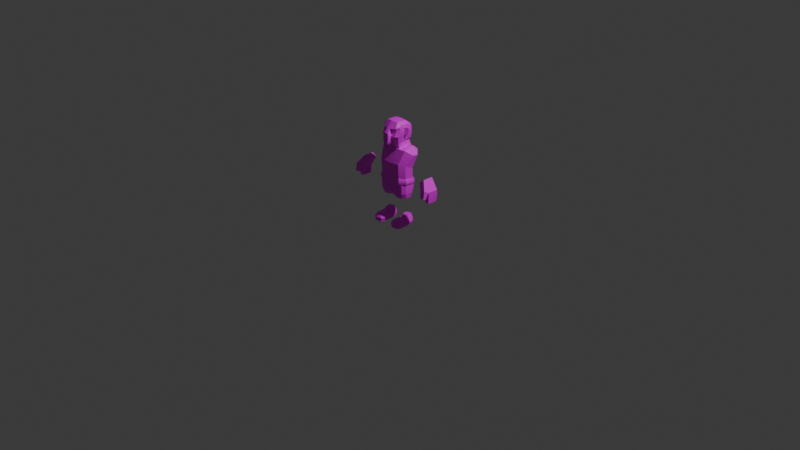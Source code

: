 # Source: BaseCharRig.blend  (saved by Blender 4.4.30; exported with 4.5.12 LTS)
import bpy
from mathutils import Matrix  # noqa: F401  (used for matrix-valued properties, if any)

bpy.ops.wm.read_factory_settings(use_empty=True)
scene = bpy.context.scene
scene.name = 'Scene'

# ---- collections
col_collection = bpy.data.collections.new('Collection'); scene.collection.children.link(col_collection)
col_export = bpy.data.collections.new('Export'); scene.collection.children.link(col_export)

# ---- images (referenced by path relative to the original .blend; pixels are not part of the script)
import os
ASSET_DIR = os.environ.get("B2B_ASSET_DIR", "")  # directory of the original .blend (textures are referenced by path, not embedded)
HERE = os.path.dirname(os.path.abspath(__file__))  # packed textures are extracted next to this script under _unpacked/

def load_image(name, relpath, width, height, colorspace="sRGB"):
    """Load a texture the original file referenced (path relative to the .blend, or extracted next to this script)."""
    p = next((c for c in (os.path.join(HERE, relpath), os.path.join(ASSET_DIR, relpath)) if relpath and os.path.exists(c)), "")
    if p:
        img = bpy.data.images.load(p, check_existing=True)
        img.name = name
    else:  # same state as the original file: an image datablock whose file is absent (Cycles renders it pink)
        img = bpy.data.images.new(name, width, height)
        img.source = "FILE"
        img.filepath = "//" + (relpath or name)
    img.colorspace_settings.name = colorspace
    return img
img_gradients_psd = load_image('Gradients.psd', 'Gradients.psd', 1024, 1024, 'sRGB')

# ---- materials (node trees are filled in below, after node groups)
mat_standardsurface1 = bpy.data.materials.new('standardSurface1')
mat_standardsurface1.diffuse_color = (1.0, 1.0, 1.0, 1.0)
mat_standardsurface1.roughness = 0.5528

# ---- material node trees
mat_standardsurface1.use_nodes = True; mat_standardsurface1.node_tree.nodes.clear()
_N = mat_standardsurface1.node_tree.nodes; _L = mat_standardsurface1.node_tree.links
n0 = _N.new('ShaderNodeBsdfPrincipled'); n0.name = 'Principled BSDF'; n0.location = (10, 300)
n0.inputs[2].default_value = 0.5528
n0.inputs[27].default_value = (0.0, 0.0, 0.0, 1.0)
n0.inputs[28].default_value = 1.0
n1 = _N.new('ShaderNodeOutputMaterial'); n1.name = 'Material Output'; n1.location = (300, 300)
n2 = _N.new('ShaderNodeNormalMap'); n2.name = 'Normal Map'; n2.location = (-300, -300)
n2.label = 'Normal/Map'
n3 = _N.new('ShaderNodeTexImage'); n3.name = 'Image Texture'; n3.location = (-280, 271)
n3.image = img_gradients_psd
_L.new(n0.outputs[0], n1.inputs[0])
_L.new(n2.outputs[0], n0.inputs[5])
_L.new(n3.outputs[0], n0.inputs[0])
n1.is_active_output = True

# ---- world
world_world = bpy.data.worlds.new('World'); scene.world = world_world
world_world.use_nodes = True; world_world.node_tree.nodes.clear()
_N = world_world.node_tree.nodes; _L = world_world.node_tree.links
n0 = _N.new('ShaderNodeOutputWorld'); n0.name = 'World Output'; n0.location = (300, 300)
n1 = _N.new('ShaderNodeBackground'); n1.name = 'Background'; n1.location = (10, 300)
n1.inputs[0].default_value = (0.05088, 0.05088, 0.05088, 1.0)
_L.new(n1.outputs[0], n0.inputs[0])
n0.is_active_output = True
world_world.color = (0.05088, 0.05088, 0.05088)
world_world.sun_shadow_jitter_overblur = 0.0

# ---- cameras
cam_camera = bpy.data.cameras.new('Camera')
cam_camera.clip_end = 100.0
cam_camera.ortho_scale = 7.314

# ---- lights
light_light = bpy.data.lights.new('Light', 'POINT')
light_light.energy = 1000.0
light_light.shadow_soft_size = 0.1

# ---- meshes
me_mesh = bpy.data.meshes.new('Mesh')
me_mesh.from_pydata([(-38.53, 138.1, -33.76), (-54.51, 139.1, -17.57), (-37.96, 187.9, -28.29), (-54.51, 193.7, -12.51), (49.48, 249.6, -38.77), (65.62, 237.6, -22.93), (54.51, 193.7, -12.51), (37.96, 187.9, -28.29), (-54.51, 141.1, 14.93), (-38.53, 142.1, 30.96), (-38.02, 210.3, 33.49), (-54.51, 204.5, 17.25), (-47.36, 253.6, 13.61), (-65.62, 238.9, -6.032), (38.53, 142.1, 30.96), (54.51, 141.1, 14.93), (38.02, 210.3, 33.49), (54.51, 204.5, 17.25), (47.36, 253.6, 13.61), (65.62, 238.9, -6.032), (54.51, 139.1, -17.57), (38.53, 138.1, -33.76), (-65.62, 237.6, -22.93), (-49.48, 249.6, -38.77), (-52.23, 156.8, -15.22), (-36.74, 154.4, -30.6), (36.74, 154.4, -30.6), (52.23, 156.8, -15.22), (52.23, 161.5, 15.08), (36.76, 163.9, 30.5), (-36.76, 163.9, 30.5), (-52.23, 161.5, 15.08), (-58.04, 147.8, -17.79), (-40.92, 145.9, -34.95), (40.92, 145.9, -34.95), (58.04, 147.8, -17.79), (58.04, 151.5, 16.34), (40.93, 153.4, 33.45), (-40.93, 153.4, 33.45), (-58.04, 151.5, 16.34), (0.0, 253.6, 18.44), (0.0, 249.6, -46.16), (0.0, 187.9, -28.29), (0.0, 154.4, -30.6), (0.0, 145.9, -34.95), (0.0, 138.1, -33.76), (0.0, 142.1, 33.62), (0.0, 153.4, 36.11), (0.0, 163.9, 33.05), (0.0, 210.3, 36.44), (-43.47, 262.3, -24.0), (0.0, 262.3, -25.29), (43.47, 262.3, -24.0), (-44.16, 109.8, -24.73), (-44.16, 109.8, 24.73), (-44.16, 142.3, -24.73), (-44.16, 142.3, 24.73), (-1.513e-15, 142.3, -32.07), (-9.081e-16, 108.8, -26.22), (6.288e-16, 108.8, 30.78), (1.195e-15, 142.3, 31.77), (-10.61, 93.81, -20.43), (-10.61, 93.81, 20.43), (-41.45, 93.81, 19.99), (-41.45, 93.81, -19.99), (-52.07, 142.3, 13.11), (-52.07, 108.8, 13.11), (-49.13, 93.81, 10.6), (-4.509, 93.81, 10.6), (8.704e-16, 108.8, 13.11), (-52.07, 108.8, -13.11), (-52.07, 142.3, -13.11), (8.403e-16, 108.8, -13.11), (-4.509, 93.81, -10.6), (-49.13, 93.81, -10.6), (-24.94, 142.3, -31.67), (-24.94, 108.8, -31.67), (-27.22, 93.81, -25.6), (-27.22, 93.81, -12.8), (-27.22, 93.81, 12.8), (-27.22, 93.81, 25.6), (-24.94, 108.8, 31.67), (-24.94, 142.3, 31.67), (44.16, 109.8, -24.73), (44.16, 109.8, 24.73), (44.16, 142.3, -24.73), (44.16, 142.3, 24.73), (10.61, 93.81, -20.43), (10.61, 93.81, 20.43), (41.45, 93.81, 19.99), (41.45, 93.81, -19.99), (52.07, 142.3, 13.11), (52.07, 108.8, 13.11), (49.13, 93.81, 10.6), (4.509, 93.81, 10.6), (52.07, 108.8, -13.11), (52.07, 142.3, -13.11), (4.509, 93.81, -10.6), (49.13, 93.81, -10.6), (24.94, 142.3, -31.67), (24.94, 108.8, -31.67), (27.22, 93.81, -25.6), (27.22, 93.81, -12.8), (27.22, 93.81, 12.8), (27.22, 93.81, 25.6), (24.94, 108.8, 31.67), (24.94, 142.3, 31.67), (-45.38, 126.1, -27.7), (-24.59, 125.5, -35.64), (-1.244e-15, 125.5, -33.97), (24.59, 125.5, -35.64), (45.38, 126.1, -27.7), (53.51, 125.5, -13.11), (53.51, 125.5, 13.11), (45.38, 126.1, 24.73), (25.63, 125.5, 31.67), (9.369e-16, 125.5, 36.24), (-25.63, 125.5, 31.67), (-45.38, 126.1, 24.73), (-53.51, 125.5, 13.11), (-53.51, 125.5, -13.11), (118.1, 175.9, 17.73), (140.8, 140.6, 17.73), (134.9, 186.7, 17.73), (157.6, 151.4, 17.73), (134.9, 186.7, -17.73), (157.6, 151.4, -17.73), (118.1, 175.9, -17.73), (140.8, 140.6, -17.73), (141.5, 115.1, -16.55), (141.5, 115.1, 16.55), (155.3, 112.6, -16.55), (155.3, 112.6, 16.55), (137.4, 148.0, 33.99), (154.2, 158.8, 33.99), (142.4, 128.0, -18.57), (142.4, 128.0, 18.57), (157.7, 132.2, 18.57), (157.7, 132.2, -18.57), (142.9, 130.3, 27.59), (155.0, 130.2, 28.18), (155.2, 133.9, 38.56), (143.1, 134.0, 37.97), (-118.1, 175.9, 17.73), (-140.8, 140.6, 17.73), (-134.9, 186.7, 17.73), (-157.6, 151.4, 17.73), (-134.9, 186.7, -17.73), (-157.6, 151.4, -17.73), (-118.1, 175.9, -17.73), (-140.8, 140.6, -17.73), (-141.5, 115.1, -16.55), (-141.5, 115.1, 16.55), (-155.3, 112.6, -16.55), (-155.3, 112.6, 16.55), (-137.4, 148.0, 33.99), (-154.2, 158.8, 33.99), (-142.4, 128.0, -18.57), (-142.4, 128.0, 18.57), (-157.7, 132.2, 18.57), (-157.7, 132.2, -18.57), (-142.9, 130.3, 27.59), (-155.0, 130.2, 28.18), (-155.2, 133.9, 38.56), (-143.1, 134.0, 37.97), (20.79, 0.2429, 44.74), (54.11, 0.2429, 44.74), (20.79, 20.08, 36.73), (54.11, 20.08, 36.73), (17.68, 12.77, 44.74), (56.58, 12.77, 44.74), (25.45, 0.2429, 50.08), (49.27, 0.2429, 50.08), (51.03, 12.77, 50.08), (23.23, 12.77, 50.08), (49.27, 19.11, 45.54), (25.45, 19.11, 45.54), (23.24, 12.77, -19.39), (51.02, 12.77, -19.39), (49.26, 0.2429, -19.39), (25.46, 0.2429, -19.39), (24.35, 20.69, -18.57), (50.37, 20.69, -18.57), (21.09, 0.2429, 4.506), (23.12, 0.2429, -11.39), (54.96, 0.2429, 4.43), (51.72, 0.2429, -11.33), (18.03, 12.83, 4.516), (20.37, 12.77, -11.22), (60.88, 12.03, 4.273), (57.3, 12.77, -11.11), (57.43, 19.54, 4.431), (54.13, 23.04, -9.852), (20.18, 20.26, 4.635), (22.19, 23.06, -9.888), (29.75, 32.68, -16.52), (46.8, 32.68, -16.52), (49.05, 32.68, 1.913), (50.87, 32.68, -6.547), (28.16, 32.68, 2.074), (25.73, 32.68, -6.575), (37.36, 0.2429, 52.9), (37.13, 12.77, 52.9), (37.36, 20.51, 48.31), (37.45, 23.9, 36.73), (39.55, 24.07, 14.74), (38.61, 32.68, 7.352), (38.3, 32.68, -6.561), (37.36, 0.2429, -22.98), (37.13, 12.77, -22.98), (37.36, 20.69, -22.98), (38.27, 32.68, -18.64), (-20.79, 0.2429, 44.74), (-54.11, 0.2429, 44.74), (-20.79, 20.08, 36.73), (-54.11, 20.08, 36.73), (-17.68, 12.77, 44.74), (-56.58, 12.77, 44.74), (-25.45, 0.2429, 50.08), (-49.27, 0.2429, 50.08), (-51.03, 12.77, 50.08), (-23.23, 12.77, 50.08), (-49.27, 19.11, 45.54), (-25.45, 19.11, 45.54), (-23.24, 12.77, -19.39), (-51.02, 12.77, -19.39), (-49.26, 0.2429, -19.39), (-25.46, 0.2429, -19.39), (-24.35, 20.69, -18.57), (-50.37, 20.69, -18.57), (-21.09, 0.2429, 4.506), (-23.12, 0.2429, -11.39), (-54.96, 0.2429, 4.43), (-51.72, 0.2429, -11.33), (-18.03, 12.83, 4.516), (-20.37, 12.77, -11.22), (-60.88, 12.03, 4.273), (-57.3, 12.77, -11.11), (-57.43, 19.54, 4.431), (-54.13, 23.04, -9.852), (-20.18, 20.26, 4.635), (-22.19, 23.06, -9.888), (-29.75, 32.68, -16.52), (-46.8, 32.68, -16.52), (-49.05, 32.68, 1.913), (-50.87, 32.68, -6.547), (-28.16, 32.68, 2.074), (-25.73, 32.68, -6.575), (-37.36, 0.2429, 52.9), (-37.13, 12.77, 52.9), (-37.36, 20.51, 48.31), (-37.45, 23.9, 36.73), (-39.55, 24.07, 14.74), (-38.61, 32.68, 7.352), (-38.3, 32.68, -6.561), (-37.36, 0.2429, -22.98), (-37.13, 12.77, -22.98), (-37.36, 20.69, -22.98), (-38.27, 32.68, -18.64), (-22.74, 249.4, -38.85), (-22.74, 237.9, 8.953), (-19.24, 289.1, -25.4), (-19.24, 279.3, 15.04), (19.24, 289.1, -25.4), (19.24, 279.3, 15.04), (22.74, 249.4, -38.85), (22.74, 237.9, 8.953), (0.0, 290.0, -29.07), (0.0, 250.5, -43.25), (0.0, 236.7, 14.0), (0.0, 278.3, 19.36), (-27.24, 243.6, -14.63), (-23.04, 284.1, -4.856), (23.04, 284.1, -4.856), (27.24, 243.6, -14.63), (-8.812, 310.0, 48.91), (8.812, 310.0, 48.91), (-13.64, 296.6, 34.07), (13.64, 296.6, 34.07), (-11.87, 299.8, 37.33), (11.87, 299.8, 37.33), (-13.64, 288.3, 31.83), (-8.425, 275.1, 27.22), (-13.64, 283.3, 39.24), (-8.423, 270.1, 42.48), (8.425, 275.1, 27.22), (13.64, 288.3, 31.83), (8.423, 270.1, 42.48), (13.64, 283.3, 39.24), (-5.162, 273.9, 50.26), (-10.32, 286.6, 50.26), (10.32, 286.6, 50.26), (5.162, 273.9, 50.26), (-29.8, 285.4, -29.75), (29.8, 285.4, -29.75), (-29.8, 302.1, -32.7), (29.8, 302.1, -32.7), (-32.01, 321.0, -29.59), (32.01, 321.0, -29.59), (-36.59, 319.5, -1.927), (-34.98, 299.1, -9.017), (36.59, 319.5, -1.927), (34.98, 299.1, -9.017), (-16.49, 284.0, -36.76), (-19.07, 302.1, -39.78), (-18.31, 326.1, -37.22), (-10.72, 343.6, -12.8), (-10.72, 343.6, 22.63), (-6.363, 322.7, 38.84), (-7.545, 317.1, 28.85), (7.545, 317.1, 28.85), (6.363, 322.7, 38.84), (10.72, 343.6, 22.63), (10.72, 343.6, -12.8), (18.31, 326.1, -37.22), (19.07, 302.1, -39.78), (16.49, 284.0, -36.76), (-25.76, 278.3, -0.4467), (25.76, 278.3, -0.4467), (9.267, 278.3, -0.4467), (-9.267, 278.3, -0.4467), (-15.76, 267.9, 28.51), (-22.86, 261.6, 17.78), (-8.679, 265.2, 28.5), (-8.242, 259.1, 17.44), (-33.51, 299.0, 28.18), (-25.91, 299.8, 37.33), (16.26, 267.3, 28.35), (22.86, 261.6, 17.78), (25.91, 299.8, 37.33), (33.51, 299.0, 28.18), (-34.12, 317.9, 18.71), (-26.63, 317.1, 28.85), (34.12, 317.9, 18.71), (26.63, 317.1, 28.85), (-32.78, 327.7, 22.57), (-25.03, 325.6, 31.8), (32.78, 327.7, 22.7), (25.15, 325.6, 31.8), (-22.26, 341.9, -12.8), (-29.8, 333.0, -21.74), (-30.61, 334.8, 14.73), (-22.19, 341.9, 20.08), (22.26, 341.9, -12.8), (29.8, 333.0, -21.74), (30.7, 334.7, 14.65), (22.05, 341.9, 20.08), (8.679, 265.2, 28.5), (8.242, 259.1, 17.44), (0.0, 310.1, 50.25), (-1.137e-06, 322.7, 42.4), (5.684e-14, 343.9, 23.64), (5.684e-14, 343.9, -12.8), (-5.683e-07, 327.2, -38.72), (5.684e-14, 302.1, -41.28), (-1.137e-06, 284.0, -38.26), (5.684e-14, 277.2, 2.612), (8.525e-07, 258.2, 17.44), (2.842e-07, 264.3, 28.5), (5.684e-14, 299.8, 37.33), (0.0, 275.1, 27.22), (0.0, 268.9, 42.48), (0.0, 272.8, 51.6), (0.0, 286.1, 52.3), (-33.12, 301.4, 7.117), (-43.05, 301.4, -2.029), (-33.12, 325.6, 7.117), (-30.21, 325.6, 3.593), (-30.21, 301.4, 3.593), (-40.14, 301.4, -5.553), (-46.48, 321.1, -5.191), (-43.14, 325.6, -2.114), (-43.57, 321.1, -8.715), (-40.23, 325.6, -5.638), (33.12, 301.4, 7.117), (43.05, 301.4, -2.029), (33.12, 325.6, 7.117), (30.21, 325.6, 3.593), (30.21, 301.4, 3.593), (40.14, 301.4, -5.553), (46.48, 321.1, -5.191), (43.14, 325.6, -2.114), (43.57, 321.1, -8.715), (40.23, 325.6, -5.638)], [], [(45, 46, 9, 8, 1, 0), (23, 22, 50), (0, 1, 32, 33), (2, 3, 22, 23), (4, 5, 6, 7), (34, 35, 20, 21), (8, 9, 38, 39), (11, 10, 12, 13), (14, 15, 36, 37), (16, 17, 19, 18), (22, 3, 11, 13), (6, 5, 19, 17), (46, 47, 38, 9), (41, 42, 2, 23), (12, 10, 49, 40), (15, 20, 35, 36), (33, 44, 45, 0), (32, 1, 8, 39), (23, 50, 51, 41), (4, 52, 5), (25, 24, 3, 2), (42, 43, 25, 2), (7, 6, 27, 26), (27, 6, 17, 28), (29, 28, 17, 16), (10, 30, 48, 49), (31, 30, 10, 11), (3, 24, 31, 11), (33, 32, 24, 25), (25, 43, 44, 33), (26, 27, 35, 34), (35, 27, 28, 36), (37, 36, 28, 29), (47, 48, 30, 38), (39, 38, 30, 31), (24, 32, 39, 31), (41, 51, 52, 4), (7, 42, 41, 4), (7, 26, 43, 42), (44, 43, 26, 34), (45, 44, 34, 21), (21, 20, 15, 14, 46, 45), (37, 47, 46, 14), (29, 48, 47, 37), (49, 48, 29, 16), (40, 49, 16, 18), (50, 22, 13, 12), (51, 50, 12, 40), (52, 51, 40, 18), (5, 52, 18, 19), (53, 70, 120, 107), (77, 78, 74, 64), (54, 81, 117, 118), (107, 108, 76, 53), (58, 72, 73, 61), (80, 81, 54, 63), (74, 70, 53, 64), (53, 76, 77, 64), (118, 119, 66, 54), (68, 69, 59, 62), (67, 79, 80, 63), (54, 66, 67, 63), (119, 120, 70, 66), (68, 73, 72, 69), (67, 74, 78, 79), (66, 70, 74, 67), (108, 109, 58, 76), (77, 76, 58, 61), (61, 73, 78, 77), (78, 73, 68, 79), (80, 79, 68, 62), (59, 81, 80, 62), (116, 117, 81, 59), (83, 111, 112, 95), (101, 90, 98, 102), (84, 114, 115, 105), (110, 111, 83, 100), (58, 87, 97, 72), (104, 89, 84, 105), (98, 90, 83, 95), (83, 90, 101, 100), (113, 114, 84, 92), (94, 88, 59, 69), (93, 89, 104, 103), (84, 89, 93, 92), (112, 113, 92, 95), (94, 69, 72, 97), (93, 103, 102, 98), (92, 93, 98, 95), (109, 110, 100, 58), (101, 87, 58, 100), (87, 101, 102, 97), (102, 103, 94, 97), (104, 88, 94, 103), (59, 88, 104, 105), (115, 116, 59, 105), (75, 108, 107, 55), (57, 109, 108, 75), (57, 99, 110, 109), (99, 85, 111, 110), (112, 111, 85, 96), (91, 113, 112, 96), (91, 86, 114, 113), (115, 114, 86, 106), (106, 60, 116, 115), (82, 117, 116, 60), (118, 117, 82, 56), (65, 119, 118, 56), (65, 71, 120, 119), (107, 120, 71, 55), (121, 133, 134, 123), (123, 124, 126, 125), (125, 126, 128, 127), (127, 128, 122, 121), (130, 129, 131, 132), (127, 121, 123, 125), (122, 128, 135, 136), (128, 126, 138, 135), (126, 124, 137, 138), (124, 122, 136, 137), (121, 122, 133), (139, 140, 141, 142), (124, 123, 134), (136, 135, 129, 130), (137, 136, 130, 132), (138, 137, 132, 131), (135, 138, 131, 129), (122, 124, 140, 139), (124, 134, 141, 140), (134, 133, 142, 141), (133, 122, 139, 142), (143, 145, 156, 155), (145, 147, 148, 146), (147, 149, 150, 148), (149, 143, 144, 150), (152, 154, 153, 151), (149, 147, 145, 143), (144, 158, 157, 150), (150, 157, 160, 148), (148, 160, 159, 146), (146, 159, 158, 144), (143, 155, 144), (161, 164, 163, 162), (146, 156, 145), (158, 152, 151, 157), (159, 154, 152, 158), (160, 153, 154, 159), (157, 151, 153, 160), (144, 161, 162, 146), (146, 162, 163, 156), (156, 163, 164, 155), (155, 164, 161, 144), (171, 201, 202, 174), (193, 167, 204, 205), (208, 209, 178, 179), (185, 166, 165, 183), (170, 166, 185, 189), (165, 169, 187, 183), (169, 167, 193, 187), (209, 210, 182, 178), (168, 170, 189, 191), (174, 202, 203, 176), (165, 166, 201, 171), (166, 170, 173, 172), (169, 165, 171, 174), (170, 168, 175, 173), (203, 204, 167, 176), (167, 169, 174, 176), (193, 194, 188, 187), (183, 184, 186, 185), (184, 183, 187, 188), (185, 186, 190, 189), (190, 186, 179, 178), (184, 180, 208, 179, 186), (184, 188, 177, 180), (188, 194, 181, 177), (192, 191, 189, 190), (182, 192, 190, 178), (210, 211, 196, 182), (191, 192, 198, 197), (192, 182, 196, 198), (194, 193, 199, 200), (181, 194, 200, 195), (193, 205, 206, 199), (201, 166, 172), (202, 201, 172, 173), (203, 202, 173, 175), (168, 204, 203, 175), (204, 168, 191, 205), (206, 205, 191, 197), (196, 211, 207, 198), (206, 207, 200, 199), (198, 207, 206, 197), (180, 177, 209, 208), (177, 181, 210, 209), (181, 195, 211, 210), (195, 200, 207, 211), (218, 221, 249, 248), (255, 226, 225, 256), (256, 225, 229, 257), (221, 223, 250, 249), (212, 218, 248, 213), (213, 219, 220, 217), (216, 221, 218, 212), (217, 220, 222, 215), (250, 223, 214, 251), (214, 223, 221, 216), (240, 234, 235, 241), (230, 232, 233, 231), (231, 235, 234, 230), (232, 236, 237, 233), (216, 234, 240, 214), (212, 230, 234, 216), (213, 232, 230, 212), (217, 236, 232, 213), (237, 225, 226, 233), (231, 233, 226, 255, 227), (231, 227, 224, 235), (235, 224, 228, 241), (238, 236, 217, 215), (239, 237, 236, 238), (229, 225, 237, 239), (214, 240, 252, 251), (257, 229, 243, 258), (238, 244, 245, 239), (239, 245, 243, 229), (241, 247, 246, 240), (228, 242, 247, 241), (240, 246, 253, 252), (248, 219, 213), (249, 220, 219, 248), (250, 222, 220, 249), (215, 222, 250, 251), (251, 252, 238, 215), (253, 244, 238, 252), (243, 245, 254, 258), (253, 246, 247, 254), (245, 244, 253, 254), (227, 255, 256, 224), (224, 256, 257, 228), (228, 257, 258, 242), (242, 258, 254, 247), (259, 271, 272, 261), (263, 273, 274, 265), (260, 269, 270, 262), (267, 268, 259, 261), (265, 268, 267, 263), (270, 269, 266, 264), (272, 271, 260, 262), (274, 273, 264, 266), (290, 363, 349, 275), (281, 282, 284, 283), (283, 284, 289, 290), (285, 286, 288, 287), (287, 288, 291, 292), (284, 361, 362, 289), (291, 288, 280, 276), (279, 283, 290, 275), (281, 283, 279, 277), (284, 282, 360, 361), (280, 288, 286, 278), (293, 295, 304, 303), (320, 317, 293, 303), (302, 318, 294, 296), (295, 297, 305, 304), (297, 340, 339, 306, 305), (301, 302, 296, 298), (295, 300, 299, 297), (298, 296, 315, 314), (296, 294, 316, 315), (294, 318, 319, 316), (350, 351, 307, 308), (306, 307, 351, 352), (352, 353, 305, 306), (353, 354, 304, 305), (354, 355, 303, 304), (355, 356, 320, 303), (349, 350, 308, 275), (293, 317, 300, 295), (343, 344, 298, 314, 313), (321, 322, 324, 323), (322, 321, 326, 325), (323, 324, 357, 358), (325, 326, 332, 331), (327, 328, 330, 329), (328, 327, 347, 348), (329, 330, 333, 334), (331, 332, 336, 335), (334, 333, 337, 338), (335, 336, 342, 341), (338, 337, 345, 346), (339, 340, 341, 342), (344, 343, 346, 345), (326, 321, 323, 279), (339, 342, 307, 306), (322, 325, 300, 317), (299, 300, 325, 331), (345, 301, 298, 344), (336, 332, 309, 308), (332, 326, 279, 309), (342, 336, 308, 307), (341, 299, 331, 335), (297, 299, 341, 340), (333, 301, 345, 337), (330, 302, 301, 333), (327, 329, 280, 347), (280, 329, 334, 310), (334, 338, 311, 310), (338, 346, 312, 311), (346, 343, 313, 312), (279, 323, 358, 359), (328, 318, 302, 330), (319, 318, 328, 348), (356, 357, 324, 320), (324, 322, 317, 320), (311, 350, 349, 276), (312, 351, 350, 311), (352, 351, 312, 313), (314, 353, 352, 313), (315, 354, 353, 314), (316, 355, 354, 315), (319, 356, 355, 316), (348, 357, 356, 319), (358, 357, 348, 347), (359, 358, 347, 280), (361, 360, 285, 287), (362, 361, 287, 292), (349, 363, 291, 276), (280, 310, 311, 276), (309, 279, 275, 308), (290, 289, 362, 363), (291, 363, 362, 292), (364, 366, 371), (366, 367, 373, 371), (367, 368, 373), (368, 364, 365, 369), (365, 370, 372, 369), (368, 367, 366, 364), (370, 371, 373, 372), (368, 369, 372, 373), (374, 375, 380, 381), (376, 381, 383, 377), (377, 383, 378), (378, 379, 375, 374), (375, 379, 382, 380), (378, 374, 376, 377), (380, 382, 383, 381), (378, 383, 382, 379), (364, 371, 370, 365), (374, 381, 376)])
me_mesh.polygons.foreach_set('use_smooth', [True] * 350)
_k = set([(0, 1), (0, 33), (0, 45), (1, 8), (1, 32), (2, 23), (2, 25), (3, 11), (3, 22), (3, 24), (4, 5), (4, 7), (4, 41), (4, 52), (5, 6), (5, 19), (6, 17), (6, 27), (7, 26), (8, 9), (8, 39), (9, 38), (9, 46), (10, 12), (10, 30), (10, 49), (11, 13), (11, 31), (12, 13), (12, 40), (12, 50), (13, 22), (14, 15), (14, 37), (14, 46), (15, 20), (15, 36), (16, 18), (16, 29), (16, 49), (17, 19), (17, 28), (18, 19), (18, 40), (18, 52), (20, 21), (20, 35), (21, 34), (21, 45), (22, 23), (23, 41), (23, 50), (24, 25), (24, 31), (24, 32), (25, 33), (25, 43), (26, 27), (26, 34), (26, 43), (27, 28), (27, 35), (28, 29), (28, 36), (29, 37), (29, 48), (30, 31), (30, 38), (30, 48), (31, 39), (50, 51), (51, 52), (53, 64), (53, 70), (53, 76), (53, 107), (54, 63), (54, 66), (54, 81), (54, 118), (55, 71), (55, 75), (55, 107), (56, 65), (56, 82), (56, 118), (57, 75), (57, 99), (57, 109), (58, 61), (58, 72), (58, 76), (58, 87), (58, 100), (58, 109), (59, 62), (59, 69), (59, 81), (59, 88), (59, 105), (59, 116), (60, 82), (60, 106), (60, 116), (61, 73), (61, 77), (62, 68), (62, 80), (63, 67), (63, 80), (64, 74), (64, 77), (65, 71), (65, 119), (66, 67), (66, 70), (66, 119), (67, 74), (67, 79), (68, 69), (68, 73), (68, 79), (69, 72), (69, 94), (70, 74), (70, 120), (71, 120), (72, 73), (72, 97), (73, 78), (74, 78), (83, 90), (83, 95), (83, 100), (83, 111), (84, 89), (84, 92), (84, 105), (84, 114), (85, 96), (85, 99), (85, 111), (86, 91), (86, 106), (86, 114), (87, 97), (87, 101), (88, 94), (88, 104), (89, 93), (89, 104), (90, 98), (90, 101), (91, 96), (91, 113), (92, 93), (92, 95), (92, 113), (93, 98), (93, 103), (94, 97), (94, 103), (95, 98), (95, 112), (96, 112), (97, 102), (98, 102), (121, 122), (121, 123), (121, 127), (121, 133), (122, 124), (122, 128), (122, 133), (122, 136), (122, 139), (123, 124), (123, 125), (123, 134), (124, 126), (124, 134), (124, 137), (124, 140), (125, 126), (125, 127), (126, 128), (126, 138), (127, 128), (128, 135), (129, 130), (129, 131), (129, 135), (130, 132), (130, 136), (131, 132), (131, 138), (132, 137), (133, 134), (133, 142), (134, 141), (139, 140), (139, 142), (140, 141), (141, 142), (143, 144), (143, 145), (143, 149), (143, 155), (144, 146), (144, 150), (144, 155), (144, 158), (144, 161), (145, 146), (145, 147), (145, 156), (146, 148), (146, 156), (146, 159), (146, 162), (147, 148), (147, 149), (148, 150), (148, 160), (149, 150), (150, 157), (151, 152), (151, 153), (151, 157), (152, 154), (152, 158), (153, 154), (153, 160), (154, 159), (155, 156), (155, 164), (156, 163), (161, 162), (161, 164), (162, 163), (163, 164), (165, 171), (165, 183), (166, 172), (166, 185), (167, 176), (167, 193), (168, 175), (168, 191), (169, 174), (169, 187), (170, 173), (170, 189), (171, 174), (171, 201), (172, 173), (172, 201), (173, 175), (173, 202), (174, 176), (174, 202), (175, 203), (176, 203), (177, 180), (177, 181), (177, 188), (177, 209), (178, 179), (178, 182), (178, 190), (178, 209), (179, 186), (179, 208), (180, 184), (180, 208), (181, 194), (181, 195), (182, 192), (182, 196), (183, 184), (185, 186), (187, 188), (189, 190), (191, 192), (191, 197), (191, 205), (193, 194), (193, 199), (193, 205), (195, 200), (195, 211), (196, 198), (196, 211), (197, 198), (197, 206), (199, 200), (199, 206), (212, 218), (212, 230), (213, 219), (213, 232), (214, 223), (214, 240), (215, 222), (215, 238), (216, 221), (216, 234), (217, 220), (217, 236), (218, 221), (218, 248), (219, 220), (219, 248), (220, 222), (220, 249), (221, 223), (221, 249), (222, 250), (223, 250), (224, 227), (224, 228), (224, 235), (224, 256), (225, 226), (225, 229), (225, 237), (225, 256), (226, 233), (226, 255), (227, 231), (227, 255), (228, 241), (228, 242), (229, 239), (229, 243), (230, 231), (232, 233), (234, 235), (236, 237), (238, 239), (238, 244), (238, 252), (240, 241), (240, 246), (240, 252), (242, 247), (242, 258), (243, 245), (243, 258), (244, 245), (244, 253), (246, 247), (246, 253), (259, 261), (259, 268), (259, 271), (260, 262), (260, 269), (260, 271), (261, 267), (261, 272), (262, 270), (262, 272), (263, 265), (263, 267), (263, 273), (264, 266), (264, 270), (264, 273), (265, 268), (265, 274), (266, 269), (266, 274), (275, 279), (275, 290), (275, 308), (275, 349), (276, 280), (276, 291), (276, 311), (276, 349), (277, 279), (277, 281), (278, 280), (278, 286), (279, 283), (279, 309), (279, 326), (279, 359), (280, 288), (280, 310), (280, 329), (280, 359), (281, 282), (282, 360), (283, 284), (284, 361), (285, 286), (285, 360), (287, 288), (287, 361), (289, 290), (289, 362), (291, 292), (292, 362), (293, 295), (293, 303), (293, 317), (294, 296), (294, 316), (294, 318), (295, 297), (296, 298), (297, 305), (297, 340), (298, 314), (298, 344), (300, 317), (302, 318), (303, 355), (305, 353), (306, 339), (306, 352), (307, 342), (307, 351), (308, 309), (308, 336), (308, 350), (309, 332), (310, 311), (310, 334), (311, 338), (311, 350), (312, 346), (312, 351), (313, 343), (313, 352), (314, 353), (316, 355), (317, 322), (318, 328), (321, 322), (321, 323), (321, 326), (322, 324), (322, 325), (323, 358), (324, 357), (325, 326), (325, 331), (326, 332), (327, 328), (327, 329), (327, 347), (328, 330), (328, 348), (329, 330), (329, 334), (330, 333), (331, 335), (332, 336), (333, 337), (334, 338), (335, 336), (335, 341), (336, 342), (337, 338), (337, 345), (338, 346), (339, 340), (339, 342), (340, 341), (343, 344), (343, 346), (344, 345), (347, 358), (348, 357), (364, 365), (364, 366), (364, 368), (365, 369), (365, 370), (366, 367), (366, 371), (367, 368), (367, 373), (368, 369), (369, 372), (370, 371), (370, 372), (371, 373), (372, 373), (374, 375), (374, 376), (374, 378), (375, 379), (375, 380), (376, 377), (376, 381), (377, 378), (377, 383), (378, 379), (379, 382), (380, 381), (380, 382), (381, 383), (382, 383)])
me_mesh.attributes.new('sharp_edge', 'BOOLEAN', 'EDGE').data.foreach_set('value', [ (min(e.vertices), max(e.vertices)) in _k for e in me_mesh.edges])
_uv = me_mesh.uv_layers.new(name='map1')
_uv.uv.foreach_set('vector', [0.1942, 0.05469, 0.2823, 0.05469, 0.2823, 0.05829, 0.2605, 0.05979, 0.2163, 0.05979, 0.1942, 0.05829, 0.3075, 0.8893, 0.2802, 0.8079, 0.2821, 0.9755, 0.6401, 0.7085, 0.6169, 0.714, 0.6172, 0.7619, 0.6418, 0.7516, 0.2894, 0.4698, 0.2623, 0.5088, 0.2802, 0.8079, 0.3075, 0.8893, 0.3075, 0.8893, 0.2802, 0.8079, 0.2623, 0.5088, 0.2894, 0.4698, 0.6418, 0.7516, 0.6172, 0.7619, 0.6169, 0.714, 0.6401, 0.7085, 0.5703, 0.7251, 0.5473, 0.7306, 0.5437, 0.7925, 0.5683, 0.782, 0.2111, 0.5822, 0.1831, 0.6223, 0.2174, 0.9169, 0.2511, 0.8168, 0.5473, 0.7306, 0.5703, 0.7251, 0.5683, 0.782, 0.5437, 0.7925, 0.1831, 0.6223, 0.2111, 0.5822, 0.2511, 0.8168, 0.2174, 0.9169, 0.2802, 0.8079, 0.2623, 0.5088, 0.2111, 0.5822, 0.2511, 0.8168, 0.2623, 0.5088, 0.2802, 0.8079, 0.2511, 0.8168, 0.2111, 0.5822, 0.5435, 0.7306, 0.5399, 0.7925, 0.5437, 0.7925, 0.5473, 0.7306, 0.3202, 0.8893, 0.2894, 0.4698, 0.2894, 0.4698, 0.3075, 0.8893, 0.2174, 0.9169, 0.1831, 0.6223, 0.1781, 0.6223, 0.2091, 0.9169, 0.5703, 0.7251, 0.6169, 0.714, 0.6172, 0.7619, 0.5683, 0.782, 0.6418, 0.7516, 0.6418, 0.7516, 0.6401, 0.7085, 0.6401, 0.7085, 0.6172, 0.7619, 0.6169, 0.714, 0.5703, 0.7251, 0.5683, 0.782, 0.3075, 0.8893, 0.2821, 0.9755, 0.2843, 0.9755, 0.3202, 0.8893, 0.3075, 0.8893, 0.2821, 0.9755, 0.2802, 0.8079, 0.2934, 0.2417, 0.2669, 0.2582, 0.2623, 0.5088, 0.2894, 0.4698, 0.2894, 0.4698, 0.2934, 0.2417, 0.2934, 0.2417, 0.2894, 0.4698, 0.2894, 0.4698, 0.2623, 0.5088, 0.2669, 0.2582, 0.2934, 0.2417, 0.2669, 0.2582, 0.2623, 0.5088, 0.2111, 0.5822, 0.2148, 0.2898, 0.1883, 0.3066, 0.2148, 0.2898, 0.2111, 0.5822, 0.1831, 0.6223, 0.1831, 0.6223, 0.1883, 0.3066, 0.1839, 0.3066, 0.1781, 0.6223, 0.2148, 0.2898, 0.1883, 0.3066, 0.1831, 0.6223, 0.2111, 0.5822, 0.2623, 0.5088, 0.2669, 0.2582, 0.2148, 0.2898, 0.2111, 0.5822, 0.6418, 0.7516, 0.6172, 0.7619, 0.6135, 0.8116, 0.6356, 0.7983, 0.6356, 0.7983, 0.6356, 0.7983, 0.6418, 0.7516, 0.6418, 0.7516, 0.6356, 0.7983, 0.6135, 0.8116, 0.6172, 0.7619, 0.6418, 0.7516, 0.6172, 0.7619, 0.6135, 0.8116, 0.5701, 0.8372, 0.5683, 0.782, 0.5437, 0.7925, 0.5683, 0.782, 0.5701, 0.8372, 0.548, 0.8508, 0.5399, 0.7925, 0.5443, 0.8508, 0.548, 0.8508, 0.5437, 0.7925, 0.5683, 0.782, 0.5437, 0.7925, 0.548, 0.8508, 0.5701, 0.8372, 0.6135, 0.8116, 0.6172, 0.7619, 0.5683, 0.782, 0.5701, 0.8372, 0.3202, 0.8893, 0.2843, 0.9755, 0.2821, 0.9755, 0.3075, 0.8893, 0.2894, 0.4698, 0.2894, 0.4698, 0.3202, 0.8893, 0.3075, 0.8893, 0.2894, 0.4698, 0.2934, 0.2417, 0.2934, 0.2417, 0.2894, 0.4698, 0.6418, 0.7516, 0.6356, 0.7983, 0.6356, 0.7983, 0.6418, 0.7516, 0.6401, 0.7085, 0.6418, 0.7516, 0.6418, 0.7516, 0.6401, 0.7085, 0.1942, 0.05108, 0.2163, 0.04959, 0.2605, 0.04959, 0.2823, 0.05108, 0.2823, 0.05469, 0.1942, 0.05469, 0.5437, 0.7925, 0.5399, 0.7925, 0.5435, 0.7306, 0.5473, 0.7306, 0.548, 0.8508, 0.5443, 0.8508, 0.5399, 0.7925, 0.5437, 0.7925, 0.1781, 0.6223, 0.1839, 0.3066, 0.1883, 0.3066, 0.1831, 0.6223, 0.2091, 0.9169, 0.1781, 0.6223, 0.1831, 0.6223, 0.2174, 0.9169, 0.2821, 0.9755, 0.2802, 0.8079, 0.2511, 0.8168, 0.2174, 0.9169, 0.2843, 0.9755, 0.2821, 0.9755, 0.2174, 0.9169, 0.2091, 0.9169, 0.2821, 0.9755, 0.2843, 0.9755, 0.2091, 0.9169, 0.2174, 0.9169, 0.2802, 0.8079, 0.2821, 0.9755, 0.2174, 0.9169, 0.2511, 0.8168, 0.3851, 0.2259, 0.3997, 0.2125, 0.4002, 0.4295, 0.3818, 0.4362, 0.3835, 0.01897, 0.3996, 0.01893, 0.4024, 0.01892, 0.3906, 0.01895, 0.4472, 0.2257, 0.4559, 0.2124, 0.4564, 0.4293, 0.4477, 0.436, 0.3818, 0.4362, 0.3718, 0.4295, 0.3763, 0.2126, 0.3851, 0.2259, 0.3832, 0.2125, 0.3997, 0.2125, 0.4024, 0.01892, 0.39, 0.01895, 0.4479, 0.01882, 0.4559, 0.2124, 0.4472, 0.2257, 0.4408, 0.01884, 0.4024, 0.01892, 0.3997, 0.2125, 0.3851, 0.2259, 0.3906, 0.01895, 0.3851, 0.2259, 0.3763, 0.2126, 0.3835, 0.01897, 0.3906, 0.01895, 0.4477, 0.436, 0.4331, 0.4294, 0.4326, 0.2124, 0.4472, 0.2257, 0.429, 0.01886, 0.4326, 0.2124, 0.4548, 0.2124, 0.4414, 0.01883, 0.429, 0.01886, 0.4318, 0.01886, 0.4479, 0.01882, 0.4408, 0.01884, 0.4472, 0.2257, 0.4326, 0.2124, 0.429, 0.01886, 0.4408, 0.01884, 0.4331, 0.4294, 0.4002, 0.4295, 0.3997, 0.2125, 0.4326, 0.2124, 0.429, 0.01886, 0.4024, 0.01892, 0.3997, 0.2125, 0.4326, 0.2124, 0.429, 0.01886, 0.4024, 0.01892, 0.3996, 0.01893, 0.4318, 0.01886, 0.4326, 0.2124, 0.3997, 0.2125, 0.4024, 0.01892, 0.429, 0.01886, 0.3718, 0.4295, 0.374, 0.4295, 0.3832, 0.2125, 0.3763, 0.2126, 0.3835, 0.01897, 0.3763, 0.2126, 0.3832, 0.2125, 0.39, 0.01895, 0.39, 0.01895, 0.4024, 0.01892, 0.3996, 0.01893, 0.3835, 0.01897, 0.3996, 0.01893, 0.4024, 0.01892, 0.429, 0.01886, 0.4318, 0.01886, 0.4479, 0.01882, 0.4318, 0.01886, 0.429, 0.01886, 0.4414, 0.01883, 0.4548, 0.2124, 0.4559, 0.2124, 0.4479, 0.01882, 0.4414, 0.01883, 0.4622, 0.4293, 0.4564, 0.4293, 0.4559, 0.2124, 0.4548, 0.2124, 0.3851, 0.2259, 0.3818, 0.4362, 0.4002, 0.4295, 0.3997, 0.2125, 0.3835, 0.01897, 0.3906, 0.01895, 0.4024, 0.01892, 0.3996, 0.01893, 0.4472, 0.2257, 0.4477, 0.436, 0.4564, 0.4293, 0.4559, 0.2124, 0.3718, 0.4295, 0.3818, 0.4362, 0.3851, 0.2259, 0.3763, 0.2126, 0.3832, 0.2125, 0.39, 0.01895, 0.4024, 0.01892, 0.3997, 0.2125, 0.4479, 0.01882, 0.4408, 0.01884, 0.4472, 0.2257, 0.4559, 0.2124, 0.4024, 0.01892, 0.3906, 0.01895, 0.3851, 0.2259, 0.3997, 0.2125, 0.3851, 0.2259, 0.3906, 0.01895, 0.3835, 0.01897, 0.3763, 0.2126, 0.4331, 0.4294, 0.4477, 0.436, 0.4472, 0.2257, 0.4326, 0.2124, 0.429, 0.01886, 0.4414, 0.01883, 0.4548, 0.2124, 0.4326, 0.2124, 0.429, 0.01886, 0.4408, 0.01884, 0.4479, 0.01882, 0.4318, 0.01886, 0.4472, 0.2257, 0.4408, 0.01884, 0.429, 0.01886, 0.4326, 0.2124, 0.4002, 0.4295, 0.4331, 0.4294, 0.4326, 0.2124, 0.3997, 0.2125, 0.429, 0.01886, 0.4326, 0.2124, 0.3997, 0.2125, 0.4024, 0.01892, 0.429, 0.01886, 0.4318, 0.01886, 0.3996, 0.01893, 0.4024, 0.01892, 0.4326, 0.2124, 0.429, 0.01886, 0.4024, 0.01892, 0.3997, 0.2125, 0.374, 0.4295, 0.3718, 0.4295, 0.3763, 0.2126, 0.3832, 0.2125, 0.3835, 0.01897, 0.39, 0.01895, 0.3832, 0.2125, 0.3763, 0.2126, 0.39, 0.01895, 0.3835, 0.01897, 0.3996, 0.01893, 0.4024, 0.01892, 0.3996, 0.01893, 0.4318, 0.01886, 0.429, 0.01886, 0.4024, 0.01892, 0.4479, 0.01882, 0.4414, 0.01883, 0.429, 0.01886, 0.4318, 0.01886, 0.4548, 0.2124, 0.4414, 0.01883, 0.4479, 0.01882, 0.4559, 0.2124, 0.4564, 0.4293, 0.4622, 0.4293, 0.4548, 0.2124, 0.4559, 0.2124, 0.3773, 0.6465, 0.3718, 0.4295, 0.3818, 0.4362, 0.3861, 0.6465, 0.3768, 0.6465, 0.374, 0.4295, 0.3718, 0.4295, 0.3773, 0.6465, 0.3768, 0.6465, 0.3773, 0.6465, 0.3718, 0.4295, 0.374, 0.4295, 0.3773, 0.6465, 0.3861, 0.6465, 0.3818, 0.4362, 0.3718, 0.4295, 0.4002, 0.4295, 0.3818, 0.4362, 0.3861, 0.6465, 0.4007, 0.6464, 0.4336, 0.6464, 0.4331, 0.4294, 0.4002, 0.4295, 0.4007, 0.6464, 0.4336, 0.6464, 0.4482, 0.6463, 0.4477, 0.436, 0.4331, 0.4294, 0.4564, 0.4293, 0.4477, 0.436, 0.4482, 0.6463, 0.4569, 0.6463, 0.4569, 0.6463, 0.4571, 0.6463, 0.4622, 0.4293, 0.4564, 0.4293, 0.4569, 0.6463, 0.4564, 0.4293, 0.4622, 0.4293, 0.4571, 0.6463, 0.4477, 0.436, 0.4564, 0.4293, 0.4569, 0.6463, 0.4482, 0.6463, 0.4336, 0.6464, 0.4331, 0.4294, 0.4477, 0.436, 0.4482, 0.6463, 0.4336, 0.6464, 0.4007, 0.6464, 0.4002, 0.4295, 0.4331, 0.4294, 0.3818, 0.4362, 0.4002, 0.4295, 0.4007, 0.6464, 0.3861, 0.6465, 0.7643, 0.1076, 0.7841, 0.3283, 0.7839, 0.2426, 0.7641, 0.02194, 0.7641, 0.02194, 0.7647, 0.3013, 0.7226, 0.3014, 0.7219, 0.02204, 0.7219, 0.02204, 0.7226, 0.3014, 0.7228, 0.387, 0.7221, 0.1077, 0.7221, 0.1077, 0.7228, 0.387, 0.7649, 0.3869, 0.7643, 0.1076, 0.764, 0.5887, 0.7247, 0.5888, 0.7247, 0.6084, 0.764, 0.6083, 0.7221, 0.1077, 0.7643, 0.1076, 0.7641, 0.02194, 0.7219, 0.02204, 0.7649, 0.3869, 0.7228, 0.387, 0.722, 0.4862, 0.7661, 0.486, 0.7228, 0.387, 0.7226, 0.3014, 0.7219, 0.4531, 0.722, 0.4862, 0.7226, 0.3014, 0.7647, 0.3013, 0.7661, 0.453, 0.7219, 0.4531, 0.7647, 0.3013, 0.7649, 0.3869, 0.7661, 0.486, 0.7661, 0.453, 0.7643, 0.1076, 0.7649, 0.3869, 0.7841, 0.3283, 0.7768, 0.4677, 0.7775, 0.4685, 0.7898, 0.4394, 0.7891, 0.4386, 0.7647, 0.3013, 0.7641, 0.02194, 0.7839, 0.2426, 0.7661, 0.486, 0.722, 0.4862, 0.7247, 0.5888, 0.764, 0.5887, 0.7661, 0.453, 0.7661, 0.486, 0.764, 0.5887, 0.764, 0.6083, 0.7219, 0.4531, 0.7661, 0.453, 0.764, 0.6083, 0.7247, 0.6084, 0.722, 0.4862, 0.7219, 0.4531, 0.7247, 0.6084, 0.7247, 0.5888, 0.7649, 0.3869, 0.7647, 0.3013, 0.7775, 0.4685, 0.7768, 0.4677, 0.7647, 0.3013, 0.7839, 0.2426, 0.7898, 0.4394, 0.7775, 0.4685, 0.7839, 0.2426, 0.7841, 0.3283, 0.7891, 0.4386, 0.7898, 0.4394, 0.7841, 0.3283, 0.7649, 0.3869, 0.7768, 0.4677, 0.7891, 0.4386, 0.7643, 0.1076, 0.7641, 0.02194, 0.7839, 0.2426, 0.7841, 0.3283, 0.7641, 0.02194, 0.7219, 0.02204, 0.7226, 0.3014, 0.7647, 0.3013, 0.7219, 0.02204, 0.7221, 0.1077, 0.7228, 0.387, 0.7226, 0.3014, 0.7221, 0.1077, 0.7643, 0.1076, 0.7649, 0.3869, 0.7228, 0.387, 0.764, 0.5887, 0.764, 0.6083, 0.7247, 0.6084, 0.7247, 0.5888, 0.7221, 0.1077, 0.7219, 0.02204, 0.7641, 0.02194, 0.7643, 0.1076, 0.7649, 0.3869, 0.7661, 0.486, 0.722, 0.4862, 0.7228, 0.387, 0.7228, 0.387, 0.722, 0.4862, 0.7219, 0.4531, 0.7226, 0.3014, 0.7226, 0.3014, 0.7219, 0.4531, 0.7661, 0.453, 0.7647, 0.3013, 0.7647, 0.3013, 0.7661, 0.453, 0.7661, 0.486, 0.7649, 0.3869, 0.7643, 0.1076, 0.7841, 0.3283, 0.7649, 0.3869, 0.7768, 0.4677, 0.7891, 0.4386, 0.7898, 0.4394, 0.7775, 0.4685, 0.7647, 0.3013, 0.7839, 0.2426, 0.7641, 0.02194, 0.7661, 0.486, 0.764, 0.5887, 0.7247, 0.5888, 0.722, 0.4862, 0.7661, 0.453, 0.764, 0.6083, 0.764, 0.5887, 0.7661, 0.486, 0.7219, 0.4531, 0.7247, 0.6084, 0.764, 0.6083, 0.7661, 0.453, 0.722, 0.4862, 0.7247, 0.5888, 0.7247, 0.6084, 0.7219, 0.4531, 0.7649, 0.3869, 0.7768, 0.4677, 0.7775, 0.4685, 0.7647, 0.3013, 0.7647, 0.3013, 0.7775, 0.4685, 0.7898, 0.4394, 0.7839, 0.2426, 0.7839, 0.2426, 0.7898, 0.4394, 0.7891, 0.4386, 0.7841, 0.3283, 0.7841, 0.3283, 0.7891, 0.4386, 0.7768, 0.4677, 0.7649, 0.3869, 0.5291, 0.4672, 0.5283, 0.4819, 0.5617, 0.451, 0.5625, 0.4363, 0.5949, 0.1814, 0.5857, 0.3488, 0.5959, 0.3394, 0.6023, 0.2246, 0.549, 0.08714, 0.5824, 0.05624, 0.5814, 0.07491, 0.548, 0.1058, 0.5415, 0.2297, 0.5305, 0.4394, 0.5305, 0.4394, 0.5415, 0.2301, 0.564, 0.4085, 0.5305, 0.4394, 0.5415, 0.2297, 0.573, 0.1998, 0.5305, 0.4394, 0.564, 0.4085, 0.5751, 0.1991, 0.5415, 0.2301, 0.564, 0.4085, 0.5857, 0.3488, 0.5949, 0.1814, 0.5751, 0.1991, 0.5824, 0.05624, 0.6036, 0.03672, 0.6024, 0.05965, 0.5814, 0.07491, 0.5857, 0.3488, 0.564, 0.4085, 0.573, 0.1998, 0.593, 0.1822, 0.5625, 0.4363, 0.5617, 0.451, 0.5837, 0.408, 0.5807, 0.3971, 0.5305, 0.4394, 0.5305, 0.4394, 0.5283, 0.4819, 0.5291, 0.4672, 0.5305, 0.4394, 0.564, 0.4085, 0.5625, 0.4363, 0.5291, 0.4672, 0.564, 0.4085, 0.5305, 0.4394, 0.5291, 0.4672, 0.5625, 0.4363, 0.564, 0.4085, 0.5857, 0.3488, 0.5807, 0.3971, 0.5625, 0.4363, 0.5837, 0.408, 0.5959, 0.3394, 0.5857, 0.3488, 0.5807, 0.3971, 0.5857, 0.3488, 0.564, 0.4085, 0.5625, 0.4363, 0.5807, 0.3971, 0.5949, 0.1814, 0.6063, 0.099, 0.5792, 0.1174, 0.5751, 0.1991, 0.5415, 0.2301, 0.5458, 0.1474, 0.5458, 0.1478, 0.5415, 0.2297, 0.5458, 0.1474, 0.5415, 0.2301, 0.5751, 0.1991, 0.5792, 0.1174, 0.5415, 0.2297, 0.5458, 0.1478, 0.5792, 0.118, 0.573, 0.1998, 0.5792, 0.118, 0.5458, 0.1478, 0.548, 0.1058, 0.5814, 0.07491, 0.5458, 0.1474, 0.548, 0.1058, 0.549, 0.08714, 0.548, 0.1058, 0.5458, 0.1478, 0.5458, 0.1474, 0.5792, 0.1174, 0.5814, 0.07491, 0.548, 0.1058, 0.5792, 0.1174, 0.6063, 0.099, 0.6024, 0.05965, 0.5814, 0.07491, 0.6063, 0.09923, 0.593, 0.1822, 0.573, 0.1998, 0.5792, 0.118, 0.6024, 0.05965, 0.6063, 0.09923, 0.5792, 0.118, 0.5814, 0.07491, 0.6036, 0.03672, 0.6344, 0.02976, 0.6338, 0.0408, 0.6024, 0.05965, 0.593, 0.1822, 0.6063, 0.09923, 0.6311, 0.09266, 0.6288, 0.1367, 0.6063, 0.09923, 0.6024, 0.05965, 0.6338, 0.0408, 0.6311, 0.09266, 0.6063, 0.099, 0.5949, 0.1814, 0.6287, 0.1375, 0.6311, 0.09251, 0.6024, 0.05965, 0.6063, 0.099, 0.6311, 0.09251, 0.6338, 0.0408, 0.5949, 0.1814, 0.6023, 0.2246, 0.6273, 0.165, 0.6287, 0.1375, 0.5283, 0.4819, 0.5305, 0.4394, 0.5291, 0.4672, 0.5617, 0.451, 0.5283, 0.4819, 0.5291, 0.4672, 0.5625, 0.4363, 0.5837, 0.408, 0.5617, 0.451, 0.5625, 0.4363, 0.5807, 0.3971, 0.5857, 0.3488, 0.5959, 0.3394, 0.5837, 0.408, 0.5807, 0.3971, 0.5959, 0.3394, 0.5857, 0.3488, 0.593, 0.1822, 0.6023, 0.2246, 0.6273, 0.165, 0.6023, 0.2246, 0.593, 0.1822, 0.6288, 0.1367, 0.6338, 0.0408, 0.6344, 0.02976, 0.6311, 0.09259, 0.6311, 0.09266, 0.6273, 0.165, 0.6311, 0.09259, 0.6311, 0.09251, 0.6287, 0.1375, 0.6311, 0.09266, 0.6311, 0.09259, 0.6273, 0.165, 0.6288, 0.1367, 0.548, 0.1058, 0.5814, 0.07491, 0.5824, 0.05624, 0.549, 0.08714, 0.5814, 0.07491, 0.6024, 0.05965, 0.6036, 0.03672, 0.5824, 0.05624, 0.6024, 0.05965, 0.6338, 0.0408, 0.6344, 0.02976, 0.6036, 0.03672, 0.6338, 0.0408, 0.6311, 0.09251, 0.6311, 0.09259, 0.6344, 0.02976, 0.5291, 0.4672, 0.5625, 0.4363, 0.5617, 0.451, 0.5283, 0.4819, 0.549, 0.08714, 0.548, 0.1058, 0.5814, 0.07491, 0.5824, 0.05624, 0.5824, 0.05624, 0.5814, 0.07491, 0.6024, 0.05965, 0.6036, 0.03672, 0.5625, 0.4363, 0.5807, 0.3971, 0.5837, 0.408, 0.5617, 0.451, 0.5305, 0.4394, 0.5291, 0.4672, 0.5283, 0.4819, 0.5305, 0.4394, 0.5305, 0.4394, 0.5291, 0.4672, 0.5625, 0.4363, 0.564, 0.4085, 0.564, 0.4085, 0.5625, 0.4363, 0.5291, 0.4672, 0.5305, 0.4394, 0.564, 0.4085, 0.5625, 0.4363, 0.5807, 0.3971, 0.5857, 0.3488, 0.5837, 0.408, 0.5807, 0.3971, 0.5857, 0.3488, 0.5959, 0.3394, 0.5857, 0.3488, 0.5807, 0.3971, 0.5625, 0.4363, 0.564, 0.4085, 0.5949, 0.1814, 0.5751, 0.1991, 0.5792, 0.1174, 0.6063, 0.099, 0.5415, 0.2301, 0.5415, 0.2297, 0.5458, 0.1478, 0.5458, 0.1474, 0.5458, 0.1474, 0.5792, 0.1174, 0.5751, 0.1991, 0.5415, 0.2301, 0.5415, 0.2297, 0.573, 0.1998, 0.5792, 0.118, 0.5458, 0.1478, 0.564, 0.4085, 0.5751, 0.1991, 0.5949, 0.1814, 0.5857, 0.3488, 0.5305, 0.4394, 0.5415, 0.2301, 0.5751, 0.1991, 0.564, 0.4085, 0.5305, 0.4394, 0.5415, 0.2297, 0.5415, 0.2301, 0.5305, 0.4394, 0.564, 0.4085, 0.573, 0.1998, 0.5415, 0.2297, 0.5305, 0.4394, 0.5792, 0.118, 0.5814, 0.07491, 0.548, 0.1058, 0.5458, 0.1478, 0.5458, 0.1474, 0.5458, 0.1478, 0.548, 0.1058, 0.549, 0.08714, 0.548, 0.1058, 0.5458, 0.1474, 0.548, 0.1058, 0.5814, 0.07491, 0.5792, 0.1174, 0.5792, 0.1174, 0.5814, 0.07491, 0.6024, 0.05965, 0.6063, 0.099, 0.593, 0.1822, 0.573, 0.1998, 0.564, 0.4085, 0.5857, 0.3488, 0.6063, 0.09923, 0.5792, 0.118, 0.573, 0.1998, 0.593, 0.1822, 0.6024, 0.05965, 0.5814, 0.07491, 0.5792, 0.118, 0.6063, 0.09923, 0.5857, 0.3488, 0.5949, 0.1814, 0.6023, 0.2246, 0.5959, 0.3394, 0.6036, 0.03672, 0.6024, 0.05965, 0.6338, 0.0408, 0.6344, 0.02976, 0.593, 0.1822, 0.6288, 0.1367, 0.6311, 0.09266, 0.6063, 0.09923, 0.6063, 0.09923, 0.6311, 0.09266, 0.6338, 0.0408, 0.6024, 0.05965, 0.6063, 0.099, 0.6311, 0.09251, 0.6287, 0.1375, 0.5949, 0.1814, 0.6024, 0.05965, 0.6338, 0.0408, 0.6311, 0.09251, 0.6063, 0.099, 0.5949, 0.1814, 0.6287, 0.1375, 0.6273, 0.165, 0.6023, 0.2246, 0.5283, 0.4819, 0.5291, 0.4672, 0.5305, 0.4394, 0.5617, 0.451, 0.5625, 0.4363, 0.5291, 0.4672, 0.5283, 0.4819, 0.5837, 0.408, 0.5807, 0.3971, 0.5625, 0.4363, 0.5617, 0.451, 0.5857, 0.3488, 0.5807, 0.3971, 0.5837, 0.408, 0.5959, 0.3394, 0.5959, 0.3394, 0.6023, 0.2246, 0.593, 0.1822, 0.5857, 0.3488, 0.6273, 0.165, 0.6288, 0.1367, 0.593, 0.1822, 0.6023, 0.2246, 0.6338, 0.0408, 0.6311, 0.09266, 0.6311, 0.09259, 0.6344, 0.02976, 0.6273, 0.165, 0.6287, 0.1375, 0.6311, 0.09251, 0.6311, 0.09259, 0.6311, 0.09266, 0.6288, 0.1367, 0.6273, 0.165, 0.6311, 0.09259, 0.548, 0.1058, 0.549, 0.08714, 0.5824, 0.05624, 0.5814, 0.07491, 0.5814, 0.07491, 0.5824, 0.05624, 0.6036, 0.03672, 0.6024, 0.05965, 0.6024, 0.05965, 0.6036, 0.03672, 0.6344, 0.02976, 0.6338, 0.0408, 0.6338, 0.0408, 0.6344, 0.02976, 0.6311, 0.09259, 0.6311, 0.09251, 0.7927, 0.509, 0.7743, 0.4795, 0.7669, 0.6841, 0.7825, 0.7091, 0.7825, 0.7091, 0.7669, 0.6841, 0.7743, 0.4795, 0.7927, 0.509, 0.7565, 0.4508, 0.7526, 0.4447, 0.7486, 0.6546, 0.7519, 0.6599, 0.7853, 0.7136, 0.796, 0.5144, 0.7927, 0.509, 0.7825, 0.7091, 0.7927, 0.509, 0.796, 0.5144, 0.7853, 0.7136, 0.7825, 0.7091, 0.7486, 0.6546, 0.7526, 0.4447, 0.7565, 0.4508, 0.7519, 0.6599, 0.7669, 0.6841, 0.7743, 0.4795, 0.7565, 0.4508, 0.7519, 0.6599, 0.7743, 0.4795, 0.7669, 0.6841, 0.7519, 0.6599, 0.7565, 0.4508, 0.7251, 0.6966, 0.7236, 0.6943, 0.7252, 0.8153, 0.7262, 0.8145, 0.7391, 0.705, 0.7426, 0.6384, 0.731, 0.6132, 0.7335, 0.6801, 0.7335, 0.6801, 0.731, 0.6132, 0.7251, 0.6326, 0.7251, 0.6966, 0.7426, 0.6384, 0.7391, 0.705, 0.7335, 0.6801, 0.731, 0.6132, 0.731, 0.6132, 0.7335, 0.6801, 0.7251, 0.6966, 0.7251, 0.6326, 0.731, 0.6132, 0.731, 0.6074, 0.7241, 0.627, 0.7251, 0.6326, 0.7251, 0.6966, 0.7335, 0.6801, 0.735, 0.7634, 0.7262, 0.8145, 0.735, 0.7634, 0.7335, 0.6801, 0.7251, 0.6966, 0.7262, 0.8145, 0.7391, 0.705, 0.7335, 0.6801, 0.735, 0.7634, 0.7374, 0.7471, 0.731, 0.6132, 0.7426, 0.6384, 0.7426, 0.6384, 0.731, 0.6074, 0.735, 0.7634, 0.7335, 0.6801, 0.7391, 0.705, 0.7374, 0.7471, 0.7858, 0.6908, 0.788, 0.7749, 0.7934, 0.7749, 0.7911, 0.6835, 0.7636, 0.6546, 0.7636, 0.6546, 0.7858, 0.6908, 0.7911, 0.6835, 0.7701, 0.7596, 0.7636, 0.6546, 0.7858, 0.6908, 0.788, 0.7749, 0.788, 0.7749, 0.7857, 0.8701, 0.7915, 0.8959, 0.7934, 0.7749, 0.7857, 0.8701, 0.7797, 0.9307, 0.773, 0.9758, 0.773, 0.9845, 0.7915, 0.8959, 0.7647, 0.8629, 0.7701, 0.7596, 0.788, 0.7749, 0.7857, 0.8701, 0.788, 0.7749, 0.7701, 0.7596, 0.7647, 0.8629, 0.7857, 0.8701, 0.7857, 0.8701, 0.788, 0.7749, 0.7934, 0.7749, 0.7915, 0.8959, 0.788, 0.7749, 0.7858, 0.6908, 0.7911, 0.6835, 0.7934, 0.7749, 0.7858, 0.6908, 0.7636, 0.6546, 0.7636, 0.6546, 0.7911, 0.6835, 0.7311, 0.8787, 0.7453, 0.9858, 0.7461, 0.9845, 0.7338, 0.8787, 0.773, 0.9845, 0.7461, 0.9845, 0.7453, 0.9858, 0.773, 0.9858, 0.773, 0.9858, 0.7926, 0.9015, 0.7915, 0.8959, 0.773, 0.9845, 0.7926, 0.9015, 0.7946, 0.7749, 0.7934, 0.7749, 0.7915, 0.8959, 0.7946, 0.7749, 0.7923, 0.6835, 0.7911, 0.6835, 0.7934, 0.7749, 0.7923, 0.6835, 0.7613, 0.6489, 0.7636, 0.6546, 0.7911, 0.6835, 0.7252, 0.8153, 0.7311, 0.8787, 0.7338, 0.8787, 0.7262, 0.8145, 0.7858, 0.6908, 0.7636, 0.6546, 0.7701, 0.7596, 0.788, 0.7749, 0.773, 0.9758, 0.7797, 0.9307, 0.7857, 0.8701, 0.7915, 0.8959, 0.773, 0.9845, 0.7416, 0.6022, 0.7498, 0.5706, 0.75, 0.5576, 0.7416, 0.5885, 0.7498, 0.5706, 0.7416, 0.6022, 0.735, 0.7634, 0.7419, 0.7594, 0.7416, 0.5885, 0.75, 0.5576, 0.75, 0.5532, 0.7416, 0.5841, 0.7419, 0.7594, 0.735, 0.7634, 0.7414, 0.8504, 0.7491, 0.8545, 0.7418, 0.5993, 0.7498, 0.5706, 0.7419, 0.7594, 0.735, 0.7634, 0.7498, 0.5706, 0.7418, 0.5993, 0.7416, 0.5885, 0.75, 0.5576, 0.735, 0.7634, 0.7419, 0.7594, 0.7491, 0.8545, 0.7414, 0.8504, 0.7491, 0.8545, 0.7414, 0.8504, 0.7391, 0.8934, 0.7461, 0.9041, 0.7414, 0.8504, 0.7491, 0.8545, 0.746, 0.9042, 0.7391, 0.8934, 0.7461, 0.9041, 0.7391, 0.8934, 0.748, 0.9758, 0.7521, 0.9402, 0.7391, 0.8934, 0.746, 0.9042, 0.7521, 0.9397, 0.748, 0.9758, 0.773, 0.9758, 0.7797, 0.9307, 0.7521, 0.9402, 0.748, 0.9758, 0.7797, 0.9307, 0.773, 0.9758, 0.748, 0.9758, 0.7521, 0.9397, 0.735, 0.7634, 0.7416, 0.6022, 0.7416, 0.5885, 0.735, 0.7634, 0.773, 0.9758, 0.748, 0.9758, 0.7461, 0.9845, 0.773, 0.9845, 0.7498, 0.5706, 0.7419, 0.7594, 0.7701, 0.7596, 0.7636, 0.6546, 0.7647, 0.8629, 0.7701, 0.7596, 0.7419, 0.7594, 0.7491, 0.8545, 0.7521, 0.9397, 0.7647, 0.8629, 0.7857, 0.8701, 0.7797, 0.9307, 0.7391, 0.8934, 0.7414, 0.8504, 0.7414, 0.8504, 0.7338, 0.8787, 0.7414, 0.8504, 0.735, 0.7634, 0.735, 0.7634, 0.7414, 0.8504, 0.748, 0.9758, 0.7391, 0.8934, 0.7338, 0.8787, 0.7461, 0.9845, 0.7521, 0.9402, 0.7647, 0.8629, 0.7491, 0.8545, 0.7461, 0.9041, 0.7857, 0.8701, 0.7647, 0.8629, 0.7521, 0.9402, 0.7797, 0.9307, 0.7491, 0.8545, 0.7647, 0.8629, 0.7521, 0.9397, 0.746, 0.9042, 0.7419, 0.7594, 0.7701, 0.7596, 0.7647, 0.8629, 0.7491, 0.8545, 0.7418, 0.5993, 0.735, 0.7634, 0.735, 0.7634, 0.7416, 0.5885, 0.735, 0.7634, 0.735, 0.7634, 0.7414, 0.8504, 0.7414, 0.8504, 0.7414, 0.8504, 0.7391, 0.8934, 0.7338, 0.8787, 0.7414, 0.8504, 0.7391, 0.8934, 0.748, 0.9758, 0.7461, 0.9845, 0.7338, 0.8787, 0.748, 0.9758, 0.773, 0.9758, 0.773, 0.9845, 0.7461, 0.9845, 0.735, 0.7634, 0.7416, 0.5885, 0.7416, 0.5841, 0.735, 0.7634, 0.7498, 0.5706, 0.7636, 0.6546, 0.7701, 0.7596, 0.7419, 0.7594, 0.7636, 0.6546, 0.7636, 0.6546, 0.7498, 0.5706, 0.75, 0.5576, 0.7613, 0.6489, 0.75, 0.5532, 0.75, 0.5576, 0.7636, 0.6546, 0.75, 0.5576, 0.7498, 0.5706, 0.7636, 0.6546, 0.7636, 0.6546, 0.7338, 0.8787, 0.7311, 0.8787, 0.7252, 0.8153, 0.7262, 0.8145, 0.7461, 0.9845, 0.7453, 0.9858, 0.7311, 0.8787, 0.7338, 0.8787, 0.773, 0.9858, 0.7453, 0.9858, 0.7461, 0.9845, 0.773, 0.9845, 0.7915, 0.8959, 0.7926, 0.9015, 0.773, 0.9858, 0.773, 0.9845, 0.7934, 0.7749, 0.7946, 0.7749, 0.7926, 0.9015, 0.7915, 0.8959, 0.7911, 0.6835, 0.7923, 0.6835, 0.7946, 0.7749, 0.7934, 0.7749, 0.7636, 0.6546, 0.7613, 0.6489, 0.7923, 0.6835, 0.7911, 0.6835, 0.75, 0.5576, 0.75, 0.5532, 0.7613, 0.6489, 0.7636, 0.6546, 0.7416, 0.5841, 0.75, 0.5532, 0.75, 0.5576, 0.7416, 0.5885, 0.735, 0.7634, 0.7416, 0.5841, 0.7416, 0.5885, 0.735, 0.7634, 0.731, 0.6074, 0.7426, 0.6384, 0.7426, 0.6384, 0.731, 0.6132, 0.7241, 0.627, 0.731, 0.6074, 0.731, 0.6132, 0.7251, 0.6326, 0.7252, 0.8153, 0.7236, 0.6943, 0.7251, 0.6966, 0.7262, 0.8145, 0.735, 0.7634, 0.7414, 0.8504, 0.7338, 0.8787, 0.7262, 0.8145, 0.7414, 0.8504, 0.735, 0.7634, 0.7262, 0.8145, 0.7338, 0.8787, 0.7251, 0.6966, 0.7251, 0.6326, 0.7241, 0.627, 0.7236, 0.6943, 0.7251, 0.6966, 0.7236, 0.6943, 0.7241, 0.627, 0.7251, 0.6326, 0.8194, 0.6703, 0.6756, 0.6757, 0.6773, 0.7678, 0.6756, 0.6757, 0.6763, 0.7108, 0.678, 0.8029, 0.6773, 0.7678, 0.6763, 0.7108, 0.8201, 0.7054, 0.678, 0.8029, 0.8201, 0.7054, 0.8194, 0.6703, 0.8211, 0.7615, 0.8218, 0.7967, 0.8211, 0.7615, 0.7049, 0.7975, 0.7056, 0.8326, 0.8218, 0.7967, 0.8201, 0.7054, 0.6763, 0.7108, 0.6756, 0.6757, 0.8194, 0.6703, 0.7049, 0.7975, 0.6773, 0.7678, 0.678, 0.8029, 0.7056, 0.8326, 0.8201, 0.7054, 0.8218, 0.7967, 0.7056, 0.8326, 0.678, 0.8029, 0.8194, 0.6703, 0.8211, 0.7615, 0.7049, 0.7975, 0.6773, 0.7678, 0.6756, 0.6757, 0.6773, 0.7678, 0.678, 0.8029, 0.6763, 0.7108, 0.6763, 0.7108, 0.678, 0.8029, 0.8201, 0.7054, 0.8201, 0.7054, 0.8218, 0.7967, 0.8211, 0.7615, 0.8194, 0.6703, 0.8211, 0.7615, 0.8218, 0.7967, 0.7056, 0.8326, 0.7049, 0.7975, 0.8201, 0.7054, 0.8194, 0.6703, 0.6756, 0.6757, 0.6763, 0.7108, 0.7049, 0.7975, 0.7056, 0.8326, 0.678, 0.8029, 0.6773, 0.7678, 0.8201, 0.7054, 0.678, 0.8029, 0.7056, 0.8326, 0.8218, 0.7967, 0.8194, 0.6703, 0.6773, 0.7678, 0.7049, 0.7975, 0.8211, 0.7615, 0.8194, 0.6703, 0.6773, 0.7678, 0.6756, 0.6757])
me_mesh.materials.append(mat_standardsurface1)
me_mesh.update()
me_mesh.normals_split_custom_set([tuple(v) for v in zip(*[iter([-2.964e-10, -0.9981, 0.06089, -3.876e-10, -0.9981, 0.06089, -0.001605, -0.9981, 0.06089, -0.001605, -0.9981, 0.06089, -0.001605, -0.9981, 0.06089, -0.001605, -0.9981, 0.06089, -0.7246, 0.6403, -0.2547, -0.713, 0.7012, 0.007995, -0.7154, 0.6987, -0.009423, -0.6894, -0.303, -0.6579, -0.6894, -0.303, -0.6579, -0.6725, 0.2213, -0.7063, -0.686, 0.1529, -0.7114, -0.6731, -0.1414, -0.7259, -0.6621, -0.1936, -0.724, -0.6396, -0.2787, -0.7164, -0.6396, -0.2787, -0.7164, 0.6396, -0.2787, -0.7164, 0.6396, -0.2787, -0.7164, 0.6621, -0.1936, -0.724, 0.6731, -0.1414, -0.7259, 0.686, 0.1529, -0.7114, 0.6725, 0.2213, -0.7063, 0.6894, -0.303, -0.6579, 0.6894, -0.303, -0.6579, -0.6604, -0.3053, 0.6861, -0.6604, -0.3053, 0.6861, -0.7138, 0.0979, 0.6934, -0.713, 0.02717, 0.7006, -0.7322, 0.05862, 0.6785, -0.7323, 0.05877, 0.6785, -0.7529, 0.1568, 0.6391, -0.7529, 0.1568, 0.6391, 0.6604, -0.3053, 0.6861, 0.6604, -0.3053, 0.6861, 0.713, 0.02711, 0.7006, 0.7138, 0.0979, 0.6934, 0.7323, 0.05877, 0.6785, 0.7322, 0.05862, 0.6785, 0.7529, 0.1568, 0.6391, 0.7529, 0.1568, 0.6391, -0.967, -0.2464, 0.06392, -0.967, -0.2464, 0.06392, -0.967, -0.2464, 0.06392, -0.967, -0.2464, 0.06392, 0.967, -0.2464, 0.06392, 0.967, -0.2464, 0.06392, 0.967, -0.2464, 0.06392, 0.967, -0.2464, 0.06392, -2.354e-09, -0.2225, 0.9749, -7.661e-07, 0.02289, 0.9997, -0.06695, 0.007851, 0.9977, -0.06524, -0.222, 0.9729, 9.774e-09, -0.2314, -0.9729, 2.743e-06, -0.1391, -0.9903, -0.05936, -0.1472, -0.9873, -0.082, -0.2306, -0.9696, -0.08343, 0.3919, 0.9162, -0.08343, 0.3919, 0.9162, -4.851e-09, 0.3933, 0.9194, -4.645e-09, 0.3933, 0.9194, 0.9368, -0.3486, 0.02966, 0.9368, -0.3486, 0.02966, 0.9989, 0.04396, -0.01509, 0.9888, 0.1467, -0.02652, 1.568e-06, 0.1707, -0.9853, -1.261e-05, 0.1863, -0.9825, 0.0, -0.1507, -0.9886, 0.0, -0.1507, -0.9886, -0.9989, 0.04396, -0.01509, -0.9368, -0.3486, 0.02966, -0.9368, -0.3486, 0.02966, -0.9888, 0.1467, -0.02652, -0.05345, 0.8181, -0.5726, -0.05345, 0.8181, -0.5726, 7.013e-09, 0.8193, -0.5734, 5.167e-09, 0.8193, -0.5734, 0.7246, 0.6403, -0.2547, 0.7154, 0.6987, -0.009423, 0.713, 0.7012, 0.007995, -0.6948, 0.01683, -0.719, -0.6948, 0.01683, -0.719, -0.6621, -0.1936, -0.724, -0.6731, -0.1414, -0.7259, 2.743e-06, -0.1391, -0.9903, 0.0, 0.06893, -0.9976, 0.0, 0.06893, -0.9976, -0.05936, -0.1472, -0.9873, 0.6731, -0.1414, -0.7259, 0.6621, -0.1936, -0.724, 0.6948, 0.01683, -0.719, 0.6948, 0.01683, -0.719, 0.9982, -0.05785, 0.01488, 0.9982, -0.05785, 0.01488, 0.9982, -0.05785, 0.01488, 0.9982, -0.05785, 0.01488, 0.693, -0.06891, 0.7176, 0.693, -0.06891, 0.7176, 0.7322, 0.05862, 0.6785, 0.7323, 0.05877, 0.6785, -0.07314, -0.06933, 0.9949, -0.07314, -0.06933, 0.9949, 7.111e-09, -0.06951, 0.9976, 7.159e-09, -0.06951, 0.9976, -0.693, -0.06891, 0.7176, -0.693, -0.06891, 0.7176, -0.7323, 0.05877, 0.6785, -0.7322, 0.05862, 0.6785, -0.9982, -0.05785, 0.01488, -0.9982, -0.05785, 0.01488, -0.9982, -0.05785, 0.01488, -0.9982, -0.05785, 0.01488, -0.686, 0.1529, -0.7114, -0.6725, 0.2213, -0.7063, -0.5481, 0.5582, -0.6229, -0.5481, 0.5582, -0.6229, 0.0, 0.4559, -0.89, 0.0, 0.4559, -0.89, -1.261e-05, 0.1863, -0.9825, 1.568e-06, 0.1707, -0.9853, 0.5481, 0.5582, -0.6229, 0.5481, 0.5582, -0.6229, 0.6725, 0.2213, -0.7063, 0.686, 0.1529, -0.7114, 0.9989, 0.04396, -0.01509, 0.8501, 0.5222, -0.06732, 0.8501, 0.5222, -0.06732, 0.9888, 0.1467, -0.02652, 0.7138, 0.0979, 0.6934, 0.713, 0.02711, 0.7006, 0.6624, 0.4436, 0.6037, 0.6624, 0.4436, 0.6037, -7.661e-07, 0.02289, 0.9997, -1.409e-08, 0.2841, 0.9588, -0.06425, 0.2835, 0.9568, -0.06695, 0.007851, 0.9977, -0.713, 0.02717, 0.7006, -0.7138, 0.0979, 0.6934, -0.6624, 0.4436, 0.6037, -0.6624, 0.4436, 0.6037, -0.8501, 0.5222, -0.06732, -0.9989, 0.04396, -0.01509, -0.9888, 0.1467, -0.02652, -0.8501, 0.5222, -0.06732, 5.167e-09, 0.8193, -0.5734, 7.013e-09, 0.8193, -0.5734, 0.05345, 0.8181, -0.5726, 0.05345, 0.8181, -0.5726, 0.05936, -0.1472, -0.9873, 2.743e-06, -0.1391, -0.9903, 9.774e-09, -0.2314, -0.9729, 0.082, -0.2306, -0.9696, 0.05936, -0.1472, -0.9873, 0.0, 0.06893, -0.9976, 0.0, 0.06893, -0.9976, 2.743e-06, -0.1391, -0.9903, -1.261e-05, 0.1863, -0.9825, 0.0, 0.4559, -0.89, 0.0, 0.4559, -0.89, 3.828e-07, 0.1707, -0.9853, 0.0, -0.1507, -0.9886, -1.261e-05, 0.1863, -0.9825, 3.828e-07, 0.1707, -0.9853, 0.0, -0.1507, -0.9886, 0.001605, -0.9981, 0.06089, 0.001605, -0.9981, 0.06089, 0.001605, -0.9981, 0.06089, 0.001605, -0.9981, 0.06089, -3.876e-10, -0.9981, 0.06089, -2.964e-10, -0.9981, 0.06089, 0.06695, 0.007851, 0.9977, -7.661e-07, 0.02289, 0.9997, -2.354e-09, -0.2225, 0.9749, 0.06524, -0.222, 0.9729, 0.06425, 0.2835, 0.9568, -1.409e-08, 0.2841, 0.9588, -7.661e-07, 0.02289, 0.9997, 0.06695, 0.007851, 0.9977, 7.159e-09, -0.06951, 0.9976, 7.111e-09, -0.06951, 0.9976, 0.07314, -0.06933, 0.9949, 0.07314, -0.06933, 0.9949, -4.645e-09, 0.3933, 0.9194, -4.851e-09, 0.3933, 0.9194, 0.08343, 0.3919, 0.9162, 0.08343, 0.3919, 0.9162, -0.7154, 0.6987, -0.009423, -0.713, 0.7012, 0.007995, -0.7073, 0.7056, 0.04425, -0.7073, 0.7056, 0.04425, 0.0, 0.9783, 0.207, -0.008085, 0.9783, 0.207, -0.008085, 0.9783, 0.207, 0.0, 0.9783, 0.207, 0.008085, 0.9783, 0.207, 0.0, 0.9783, 0.207, 0.0, 0.9783, 0.207, 0.008085, 0.9783, 0.207, 0.713, 0.7012, 0.007995, 0.7154, 0.6987, -0.009423, 0.7073, 0.7056, 0.04425, 0.7073, 0.7056, 0.04425, -0.8443, -0.115, -0.5234, -0.8443, -0.115, -0.5234, -0.8519, -0.002459, -0.5236, -0.852, 0.002302, -0.5235, -2.992e-07, -1.0, -6.382e-07, -3.086e-07, -1.0, -6.584e-07, -6.166e-07, -1.0, -1.316e-06, -6.166e-07, -1.0, -1.316e-06, -0.3358, -0.01942, 0.9417, -0.1851, -0.1029, 0.9773, -0.1999, -0.008037, 0.9798, -0.3354, 0.0002919, 0.9421, -0.3508, 0.003224, -0.9365, -0.1101, -0.05145, -0.9926, -0.08585, -0.28, -0.9562, -0.3482, -0.2018, -0.9155, 0.8434, -0.4882, -0.2242, 0.8434, -0.4882, -0.2242, 0.8434, -0.4882, -0.2242, 0.8434, -0.4882, -0.2242, -0.1062, -0.4329, 0.8951, -0.05938, -0.4526, 0.8897, -0.3416, -0.314, 0.8858, -0.3416, -0.314, 0.8858, -0.7655, -0.2759, -0.5813, -0.7655, -0.2759, -0.5813, -0.7655, -0.2759, -0.5813, -0.7655, -0.2759, -0.5813, -0.3416, -0.314, -0.8858, -0.006696, -0.4059, -0.9139, -0.05819, -0.395, -0.9169, -0.3416, -0.314, -0.8858, -0.8224, 0.001598, 0.5689, -0.8224, -0.001467, 0.569, -0.8192, -0.06597, 0.5697, -0.8192, -0.06597, 0.5697, 0.8423, -0.5057, 0.1867, 0.8423, -0.5057, 0.1867, 0.8423, -0.5057, 0.1867, 0.8423, -0.5057, 0.1867, -6.166e-07, -1.0, 1.316e-06, -3.086e-07, -1.0, 6.584e-07, -2.992e-07, -1.0, 6.382e-07, -6.166e-07, -1.0, 1.316e-06, -0.7655, -0.2759, 0.5813, -0.7655, -0.2759, 0.5813, -0.7655, -0.2759, 0.5813, -0.7655, -0.2759, 0.5813, -1.0, -3.808e-08, 0.0, -1.0, -3.808e-08, 0.0, -0.9963, -0.08549, 0.0, -0.9963, -0.08549, 0.0, 0.9575, -0.2885, -8.823e-18, 0.9575, -0.2885, -8.823e-18, 0.9575, -0.2885, -8.823e-18, 0.9575, -0.2885, -8.823e-18, 0.0, -1.0, 0.0, 0.0, -1.0, 0.0, 0.0, -1.0, 0.0, 0.0, -1.0, 0.0, -0.9812, -0.1929, 0.0, -0.9812, -0.1929, 0.0, -0.9812, -0.1929, 0.0, -0.9812, -0.1929, 0.0, -0.1101, -0.05145, -0.9926, 0.08446, -0.08884, -0.9925, 0.1344, -0.3282, -0.935, -0.08585, -0.28, -0.9562, -0.05819, -0.395, -0.9169, -0.006696, -0.4059, -0.9139, 0.2223, -0.4405, -0.8698, 0.2223, -0.4405, -0.8698, 0.0, -1.0, 0.0, 0.0, -1.0, 0.0, -3.086e-07, -1.0, -6.584e-07, -2.992e-07, -1.0, -6.382e-07, 0.0, -1.0, 0.0, 0.0, -1.0, 0.0, 0.0, -1.0, 0.0, 0.0, -1.0, 0.0, -2.992e-07, -1.0, 6.382e-07, -3.086e-07, -1.0, 6.584e-07, 0.0, -1.0, 0.0, 0.0, -1.0, 0.0, 0.1234, -0.5177, 0.8466, -0.05938, -0.4526, 0.8897, -0.1062, -0.4329, 0.8951, 0.1234, -0.5177, 0.8466, -0.08258, -0.0138, 0.9965, -0.1999, -0.008037, 0.9798, -0.1851, -0.1029, 0.9773, -0.07193, -0.1617, 0.9842, 0.8443, -0.115, -0.5234, 0.852, 0.002302, -0.5235, 0.8519, -0.002116, -0.5236, 0.8443, -0.115, -0.5234, 2.992e-07, -1.0, -6.382e-07, 6.166e-07, -1.0, -1.316e-06, 6.166e-07, -1.0, -1.316e-06, 3.086e-07, -1.0, -6.584e-07, 0.3358, -0.01942, 0.9417, 0.3354, 0.0002919, 0.9421, 0.1999, -0.008037, 0.9798, 0.1851, -0.1029, 0.9773, 0.1101, -0.05145, -0.9926, 0.3508, 0.002758, -0.9365, 0.3482, -0.2018, -0.9155, 0.08585, -0.28, -0.9562, -0.8434, -0.4882, -0.2242, -0.8434, -0.4882, -0.2242, -0.8434, -0.4882, -0.2242, -0.8434, -0.4882, -0.2242, 0.1062, -0.4329, 0.8951, 0.3416, -0.314, 0.8858, 0.3416, -0.314, 0.8858, 0.05938, -0.4526, 0.8897, 0.7655, -0.2759, -0.5813, 0.7655, -0.2759, -0.5813, 0.7655, -0.2759, -0.5813, 0.7655, -0.2759, -0.5813, 0.3416, -0.314, -0.8858, 0.3416, -0.314, -0.8858, 0.05819, -0.395, -0.9169, 0.006696, -0.4059, -0.9139, 0.8224, -0.001467, 0.569, 0.8224, 0.001598, 0.5689, 0.8192, -0.06597, 0.5697, 0.8192, -0.06597, 0.5697, -0.8423, -0.5057, 0.1867, -0.8423, -0.5057, 0.1867, -0.8423, -0.5057, 0.1867, -0.8423, -0.5057, 0.1867, 6.166e-07, -1.0, 1.316e-06, 6.166e-07, -1.0, 1.316e-06, 2.992e-07, -1.0, 6.382e-07, 3.086e-07, -1.0, 6.584e-07, 0.7655, -0.2759, 0.5813, 0.7655, -0.2759, 0.5813, 0.7655, -0.2759, 0.5813, 0.7655, -0.2759, 0.5813, 1.0, -3.808e-08, 0.0, 1.0, -3.808e-08, 0.0, 0.9963, -0.08549, 0.0, 0.9963, -0.08549, 0.0, -0.9575, -0.2885, 0.0, -0.9575, -0.2885, 0.0, -0.9575, -0.2885, 0.0, -0.9575, -0.2885, 0.0, 0.0, -1.0, 0.0, 0.0, -1.0, 0.0, 0.0, -1.0, 0.0, 0.0, -1.0, 0.0, 0.9812, -0.1929, 0.0, 0.9812, -0.1929, 0.0, 0.9812, -0.1929, 0.0, 0.9812, -0.1929, 0.0, -0.08446, -0.08884, -0.9925, 0.1101, -0.05145, -0.9926, 0.08585, -0.28, -0.9562, -0.1344, -0.3282, -0.935, 0.05819, -0.395, -0.9169, -0.2223, -0.4405, -0.8698, -0.2223, -0.4405, -0.8698, 0.006696, -0.4059, -0.9139, 0.0, -1.0, 0.0, 2.992e-07, -1.0, -6.382e-07, 3.086e-07, -1.0, -6.584e-07, 0.0, -1.0, 0.0, 0.0, -1.0, 0.0, 0.0, -1.0, 0.0, 0.0, -1.0, 0.0, 0.0, -1.0, 0.0, 2.992e-07, -1.0, 6.382e-07, 0.0, -1.0, 0.0, 0.0, -1.0, 0.0, 3.086e-07, -1.0, 6.584e-07, -0.1234, -0.5177, 0.8466, -0.1234, -0.5177, 0.8466, 0.1062, -0.4329, 0.8951, 0.05938, -0.4526, 0.8897, 0.1999, -0.008037, 0.9798, 0.08258, -0.0138, 0.9965, 0.07193, -0.1617, 0.9842, 0.1851, -0.1029, 0.9773, -0.1519, 0.1902, -0.9699, -0.1101, -0.05145, -0.9926, -0.3508, 0.003224, -0.9365, -0.339, 0.2022, -0.9188, 0.0253, 0.1728, -0.9846, 0.08446, -0.08884, -0.9925, -0.1101, -0.05145, -0.9926, -0.1519, 0.1902, -0.9699, -0.0253, 0.1728, -0.9846, 0.1518, 0.1902, -0.9699, 0.1101, -0.05145, -0.9926, -0.08446, -0.08884, -0.9925, 0.1518, 0.1902, -0.9699, 0.339, 0.2022, -0.9188, 0.3508, 0.002758, -0.9365, 0.1101, -0.05145, -0.9926, 0.8519, -0.002116, -0.5236, 0.852, 0.002302, -0.5235, 0.8484, 0.1148, -0.5168, 0.8484, 0.1148, -0.5168, 0.9963, 0.08549, 0.0, 1.0, -3.808e-08, 0.0, 1.0, -3.808e-08, 0.0, 0.9963, 0.08549, 0.0, 0.822, 0.06619, 0.5657, 0.822, 0.06619, 0.5657, 0.8224, 0.001598, 0.5689, 0.8224, -0.001467, 0.569, 0.1999, -0.008037, 0.9798, 0.3354, 0.0002919, 0.9421, 0.3349, 0.01936, 0.9421, 0.1981, 0.08511, 0.9765, 0.1981, 0.08511, 0.9765, 0.09136, 0.1335, 0.9868, 0.08258, -0.0138, 0.9965, 0.1999, -0.008037, 0.9798, -0.1981, 0.08511, 0.9765, -0.1999, -0.008037, 0.9798, -0.08258, -0.0138, 0.9965, -0.09136, 0.1335, 0.9868, -0.3354, 0.0002919, 0.9421, -0.1999, -0.008037, 0.9798, -0.1981, 0.08511, 0.9765, -0.3349, 0.01936, 0.9421, -0.822, 0.06619, 0.5657, -0.8224, -0.001467, 0.569, -0.8224, 0.001598, 0.5689, -0.822, 0.06619, 0.5657, -0.9963, 0.08549, 0.0, -0.9963, 0.08549, 0.0, -1.0, -3.808e-08, 0.0, -1.0, -3.808e-08, 0.0, -0.852, 0.002302, -0.5235, -0.8519, -0.002459, -0.5236, -0.8484, 0.1148, -0.5168, -0.8484, 0.1148, -0.5168, -0.2341, 0.3638, 0.9016, -0.2341, 0.3638, 0.9016, -0.2341, 0.3638, 0.9016, -0.2341, 0.3638, 0.9016, 0.8409, 0.5412, 0.0, 0.8409, 0.5412, 0.0, 0.8409, 0.5412, 0.0, 0.8409, 0.5412, 0.0, 0.0, 0.0, -1.0, 0.0, 0.0, -1.0, 0.0, 0.0, -1.0, 0.0, 0.0, -1.0, -0.8409, -0.5412, 0.0, -0.8409, -0.5412, 0.0, -0.8409, -0.5412, 0.0, -0.8409, -0.5412, 0.0, -0.1767, -0.9843, 0.0, -0.1767, -0.9843, 0.0, -0.1767, -0.9843, 0.0, -0.1767, -0.9843, 0.0, -0.5412, 0.8409, 0.0, -0.5412, 0.8409, 0.0, -0.5412, 0.8409, 0.0, -0.5412, 0.8409, 0.0, -0.9923, -0.1235, 0.0, -0.9923, -0.1235, 0.0, -0.9995, -0.03023, 0.0, -0.9995, -0.03023, 0.0, -0.0241, 0.05163, -0.9984, -0.0241, 0.05163, -0.9984, -0.01255, -0.01336, -0.9998, -0.006981, -0.04459, -0.999, 1.0, 0.002743, 0.0, 1.0, 0.002743, 0.0, 0.9983, -0.05836, 0.0, 0.9983, -0.05836, 0.0, -0.0241, 0.05163, 0.9984, -0.0241, 0.05163, 0.9984, -0.00698, -0.04459, 0.999, -0.01255, -0.01336, 0.9998, -0.8389, -0.5399, 0.06951, -0.8389, -0.5399, 0.06951, -0.8389, -0.5399, 0.06951, -0.02402, -0.9423, 0.3338, -0.02402, -0.9423, 0.3338, -0.02402, -0.9423, 0.3338, -0.02402, -0.9423, 0.3338, 0.8389, 0.5399, -0.06951, 0.8389, 0.5399, -0.06951, 0.8389, 0.5399, -0.06951, -0.9995, -0.03023, 0.0, -0.9995, -0.03023, 0.0, -0.9976, 0.06911, 0.0, -0.9976, 0.06911, 0.0, -0.01255, -0.01336, 0.9998, -0.00698, -0.04459, 0.999, 0.007195, -0.1237, 0.9923, 0.007195, -0.1237, 0.9923, 0.9983, -0.05836, 0.0, 0.9983, -0.05836, 0.0, 0.9926, -0.1217, 0.0, 0.9926, -0.1217, 0.0, -0.006981, -0.04459, -0.999, -0.01255, -0.01336, -0.9998, 0.007195, -0.1237, -0.9923, 0.007195, -0.1237, -0.9923, 0.215, -0.534, -0.8177, 0.215, -0.534, -0.8177, 0.215, -0.534, -0.8177, 0.215, -0.534, -0.8177, 0.9929, 0.002034, 0.1189, 0.9929, 0.002034, 0.1189, 0.9929, 0.002034, 0.1189, 0.9929, 0.002034, 0.1189, -0.09383, 0.1987, 0.9756, -0.09383, 0.1987, 0.9756, -0.09383, 0.1987, 0.9756, -0.09383, 0.1987, 0.9756, -0.9538, -0.3004, 0.009854, -0.9538, -0.3004, 0.009854, -0.9538, -0.3004, 0.009854, -0.9538, -0.3004, 0.009854, 0.2341, 0.3638, 0.9016, 0.2341, 0.3638, 0.9016, 0.2341, 0.3638, 0.9016, 0.2341, 0.3638, 0.9016, -0.8409, 0.5412, 0.0, -0.8409, 0.5412, 0.0, -0.8409, 0.5412, 0.0, -0.8409, 0.5412, 0.0, 0.0, 0.0, -1.0, 0.0, 0.0, -1.0, 0.0, 0.0, -1.0, 0.0, 0.0, -1.0, 0.8409, -0.5412, 0.0, 0.8409, -0.5412, 0.0, 0.8409, -0.5412, 0.0, 0.8409, -0.5412, 0.0, 0.1767, -0.9843, 0.0, 0.1767, -0.9843, 0.0, 0.1767, -0.9843, 0.0, 0.1767, -0.9843, 0.0, 0.5412, 0.8409, 0.0, 0.5412, 0.8409, 0.0, 0.5412, 0.8409, 0.0, 0.5412, 0.8409, 0.0, 0.9923, -0.1235, 0.0, 0.9995, -0.03059, -6.159e-09, 0.9995, -0.03059, -9.657e-09, 0.9923, -0.1235, 0.0, 0.0241, 0.05163, -0.9984, 0.00698, -0.04459, -0.999, 0.01255, -0.01336, -0.9998, 0.0241, 0.05163, -0.9984, -1.0, 0.002743, 0.0, -0.9983, -0.05836, 0.0, -0.9983, -0.05836, 0.0, -1.0, 0.002743, 0.0, 0.0241, 0.05163, 0.9984, 0.01255, -0.01336, 0.9998, 0.006981, -0.04459, 0.999, 0.0241, 0.05163, 0.9984, 0.8389, -0.5399, 0.06951, 0.8389, -0.5399, 0.06951, 0.8389, -0.5399, 0.06951, 0.02402, -0.9423, 0.3338, 0.02402, -0.9423, 0.3338, 0.02402, -0.9423, 0.3338, 0.02402, -0.9423, 0.3338, -0.8389, 0.5399, -0.06951, -0.8389, 0.5399, -0.06951, -0.8389, 0.5399, -0.06951, 0.9995, -0.03059, -6.159e-09, 0.9976, 0.0691, 0.0, 0.9976, 0.0691, 0.0, 0.9995, -0.03059, -9.657e-09, 0.01255, -0.01336, 0.9998, -0.007195, -0.1237, 0.9923, -0.007195, -0.1237, 0.9923, 0.006981, -0.04459, 0.999, -0.9983, -0.05836, 0.0, -0.9926, -0.1217, 0.0, -0.9926, -0.1217, 0.0, -0.9983, -0.05836, 0.0, 0.00698, -0.04459, -0.999, -0.007195, -0.1237, -0.9923, -0.007195, -0.1237, -0.9923, 0.01255, -0.01336, -0.9998, -0.215, -0.534, -0.8177, -0.215, -0.534, -0.8177, -0.215, -0.534, -0.8177, -0.215, -0.534, -0.8177, -0.9929, 0.002034, 0.1189, -0.9929, 0.002034, 0.1189, -0.9929, 0.002034, 0.1189, -0.9929, 0.002034, 0.1189, 0.09383, 0.1987, 0.9756, 0.09383, 0.1987, 0.9756, 0.09383, 0.1987, 0.9756, 0.09383, 0.1987, 0.9756, 0.9538, -0.3004, 0.009854, 0.9538, -0.3004, 0.009854, 0.9538, -0.3004, 0.009854, 0.9538, -0.3004, 0.009854, -0.2138, -0.02096, 0.9766, 0.002529, -0.01735, 0.9998, -0.002517, -0.01744, 0.9998, -0.2138, -0.02096, 0.9766, -0.2071, 0.9783, 0.0005214, -0.2063, 0.9775, 0.04383, -0.003382, 0.9979, 0.06496, 0.02112, 0.9997, 0.009233, 0.003171, -0.02203, -0.9998, -0.003147, -0.02215, -0.9997, 0.268, -0.01631, -0.9633, 0.268, -0.01631, -0.9633, 0.0, -1.0, -6.066e-10, 0.0, -1.0, 3.668e-10, 0.0, -1.0, 6.11e-10, 0.0, -1.0, -6.183e-10, 0.9393, -0.3051, 0.1568, 0.9377, -0.3016, 0.1723, 0.9344, -0.3559, -0.01675, 0.9347, -0.355, -0.01457, -0.9661, -0.2334, 0.1105, -0.9679, -0.2345, 0.0904, -0.9711, -0.2346, -0.04287, -0.9711, -0.2345, -0.04406, -0.847, 0.4929, 0.1994, -0.9239, 0.3789, 0.0528, -0.9533, 0.2996, -0.03939, -0.9525, 0.3025, -0.03608, -0.005197, 0.06843, -0.9976, -0.004931, 0.2001, -0.9798, 0.2834, 0.1709, -0.9437, 0.2845, 0.05714, -0.957, 0.8913, 0.4355, 0.1264, 0.825, 0.51, 0.2436, 0.9187, 0.3948, 0.007758, 0.9194, 0.3932, -0.0005404, -0.2045, 0.5577, 0.8044, -0.003706, 0.5651, 0.825, 0.003723, 0.5649, 0.8251, -0.2045, 0.5577, 0.8044, 0.0, -1.0, 6.11e-10, 0.0, -1.0, 3.668e-10, 0.0, -1.0, 1.356e-09, 0.0, -1.0, 1.478e-09, 0.9377, -0.3016, 0.1723, 0.9393, -0.3051, 0.1568, 0.7115, -0.1198, 0.6924, 0.7115, -0.1198, 0.6924, -0.9679, -0.2345, 0.0904, -0.9661, -0.2334, 0.1105, -0.7145, -0.1521, 0.6829, -0.7145, -0.1521, 0.6829, 0.825, 0.51, 0.2436, 0.8913, 0.4355, 0.1264, 0.6025, 0.633, 0.4861, 0.6025, 0.633, 0.4861, -0.001017, 0.9673, 0.2537, -0.003382, 0.9979, 0.06496, -0.2063, 0.9775, 0.04383, -0.1969, 0.9488, 0.247, -0.9239, 0.3789, 0.0528, -0.847, 0.4929, 0.1994, -0.5869, 0.6602, 0.4688, -0.5869, 0.6602, 0.4688, -0.9533, 0.2996, -0.03939, -0.96, 0.2147, -0.1798, -0.9581, 0.2121, -0.1924, -0.9525, 0.3025, -0.03608, 0.0, -1.0, -6.183e-10, 0.0, -1.0, -8.221e-10, 0.0, -1.0, -8.429e-10, 0.0, -1.0, -6.066e-10, -0.9583, -0.2095, -0.1943, -0.9711, -0.2345, -0.04406, -0.9711, -0.2346, -0.04287, -0.9592, -0.2108, -0.1884, 0.9344, -0.3559, -0.01675, 0.8833, -0.3546, -0.3068, 0.8848, -0.3687, -0.285, 0.9347, -0.355, -0.01457, 0.8848, -0.3687, -0.285, 0.8833, -0.3546, -0.3068, 0.8549, -0.2463, -0.4566, 0.8549, -0.2463, -0.4566, 0.0, -1.0, -8.221e-10, 0.0, -1.0, 0.0, 0.0, -1.0, 0.0, 0.0, -1.0, 0.0, 0.0, -1.0, -8.429e-10, -0.9583, -0.2095, -0.1943, -0.9592, -0.2108, -0.1884, -0.9357, -0.184, -0.3009, -0.9357, -0.184, -0.3009, -0.9581, 0.2121, -0.1924, -0.96, 0.2147, -0.1798, -0.9338, 0.1871, -0.305, -0.9338, 0.1871, -0.305, 0.8994, 0.3141, -0.3039, 0.9194, 0.3932, -0.0005404, 0.9187, 0.3948, 0.007758, 0.8998, 0.3147, -0.3021, 0.8231, 0.232, -0.5183, 0.8994, 0.3141, -0.3039, 0.8998, 0.3147, -0.3021, 0.8231, 0.232, -0.5183, -0.004931, 0.2001, -0.9798, 0.0122, 0.3071, -0.9516, 0.2789, 0.2764, -0.9197, 0.2834, 0.1709, -0.9437, 0.8904, 0.455, 0.01224, 0.886, 0.4194, -0.1977, 0.8913, 0.4312, -0.1402, 0.8904, 0.455, 0.01224, 0.886, 0.4194, -0.1977, 0.8415, 0.3648, -0.3985, 0.8415, 0.3648, -0.3985, 0.8913, 0.4312, -0.1402, -0.8795, 0.454, -0.1429, -0.8849, 0.4603, 0.0716, -0.8849, 0.4603, 0.0716, -0.8855, 0.4582, -0.07749, -0.8392, 0.4299, -0.333, -0.8795, 0.454, -0.1429, -0.8855, 0.4582, -0.07749, -0.8392, 0.4299, -0.333, -0.4467, 0.5005, 0.7415, 0.04683, 0.579, 0.814, -0.002484, 0.5778, 0.8162, -0.4467, 0.5005, 0.7415, 0.0, -1.0, 1.356e-09, 0.0, -1.0, 3.668e-10, 0.0, -1.0, 0.0, -0.002517, -0.01744, 0.9998, 0.002529, -0.01735, 0.9998, 0.2139, -0.01302, 0.9768, 0.2139, -0.01302, 0.9768, 0.003723, 0.5649, 0.8251, -0.003706, 0.5651, 0.825, 0.2053, 0.5483, 0.8107, 0.2053, 0.5483, 0.8107, 0.2331, 0.9707, 0.05822, -0.003382, 0.9979, 0.06496, -0.001017, 0.9673, 0.2537, 0.1971, 0.9478, 0.2505, -0.003382, 0.9979, 0.06496, 0.2331, 0.9707, 0.05822, 0.2396, 0.9707, 0.01715, 0.02112, 0.9997, 0.009233, -0.002484, 0.5778, 0.8162, 0.04683, 0.579, 0.814, 0.4762, 0.5255, 0.705, 0.4762, 0.5255, 0.705, -1.071e-07, 1.0, 1.07e-06, 8.291e-08, 1.0, 8.278e-07, 1.809e-07, 1.0, 5.351e-07, -6.108e-09, 1.0, 6.266e-07, 2.739e-07, 1.0, 2.414e-07, 1.809e-07, 1.0, 5.351e-07, 3.763e-07, 1.0, 4.065e-07, 4.717e-07, 1.0, 2.419e-07, -6.108e-09, 1.0, 6.266e-07, 1.809e-07, 1.0, 5.351e-07, 2.739e-07, 1.0, 2.414e-07, 8.171e-08, 1.0, 2.41e-07, -0.2679, -0.02625, -0.9631, -0.2679, -0.02625, -0.9631, -0.003147, -0.02215, -0.9997, 0.003171, -0.02203, -0.9998, -0.2842, 0.07376, -0.9559, -0.2821, 0.192, -0.94, -0.004931, 0.2001, -0.9798, -0.005197, 0.06843, -0.9976, -0.2821, 0.192, -0.94, -0.2755, 0.3151, -0.9082, 0.0122, 0.3071, -0.9516, -0.004931, 0.2001, -0.9798, 2.724e-07, 1.0, 5.862e-07, 3.763e-07, 1.0, 4.065e-07, 1.809e-07, 1.0, 5.351e-07, 8.291e-08, 1.0, 8.278e-07, 0.2138, -0.02096, 0.9766, 0.2138, -0.02096, 0.9766, 0.002517, -0.01744, 0.9998, -0.002529, -0.01735, 0.9998, -0.003171, -0.02203, -0.9998, -0.268, -0.01631, -0.9633, -0.268, -0.01631, -0.9633, 0.003147, -0.02215, -0.9997, 0.005197, 0.06843, -0.9976, -0.2845, 0.05714, -0.957, -0.2834, 0.1709, -0.9437, 0.004925, 0.2, -0.9798, 0.2045, 0.5577, 0.8044, 0.2045, 0.5577, 0.8044, -0.003723, 0.5649, 0.8251, 0.0032, 0.5651, 0.825, 0.0, -1.0, 8.979e-10, 0.0, -1.0, 2.957e-09, 0.0, -1.0, 2.713e-09, 0.0, -1.0, 4.046e-10, -0.9377, -0.3016, 0.1723, -0.7115, -0.1198, 0.6924, -0.7115, -0.1198, 0.6924, -0.9393, -0.3051, 0.1568, 0.9679, -0.2345, 0.0904, 0.7145, -0.1521, 0.6829, 0.7145, -0.1521, 0.6829, 0.9661, -0.2334, 0.1105, -0.8249, 0.51, 0.2436, -0.6025, 0.633, 0.4861, -0.6025, 0.633, 0.4861, -0.8913, 0.4355, 0.1264, 0.001017, 0.9673, 0.2537, 0.1969, 0.9488, 0.247, 0.2064, 0.9775, 0.04383, 0.00339, 0.9979, 0.06496, 0.9239, 0.3789, 0.0528, 0.5869, 0.6602, 0.4688, 0.5869, 0.6602, 0.4688, 0.847, 0.4929, 0.1994, 0.9533, 0.2996, -0.03939, 0.9525, 0.3025, -0.03608, 0.9581, 0.2121, -0.1924, 0.96, 0.2147, -0.1798, 0.0, -1.0, -5.783e-10, 0.0, -1.0, -5.728e-10, 0.0, -1.0, -5.619e-10, 0.0, -1.0, -5.481e-10, 0.9583, -0.2095, -0.1943, 0.9592, -0.2108, -0.1884, 0.9711, -0.2346, -0.04287, 0.9711, -0.2345, -0.04406, -0.9344, -0.3558, -0.01675, -0.9347, -0.355, -0.01457, -0.8848, -0.3687, -0.285, -0.8833, -0.3546, -0.3068, 0.847, 0.4929, 0.1994, 0.9525, 0.3025, -0.03608, 0.9533, 0.2996, -0.03939, 0.9239, 0.3789, 0.0528, 0.9661, -0.2334, 0.1105, 0.9711, -0.2345, -0.04406, 0.9711, -0.2346, -0.04287, 0.9679, -0.2345, 0.0904, 0.0, -1.0, 4.046e-10, 0.0, -1.0, -5.728e-10, 0.0, -1.0, -5.783e-10, 0.0, -1.0, 8.979e-10, -0.9393, -0.3051, 0.1568, -0.9347, -0.355, -0.01457, -0.9344, -0.3558, -0.01675, -0.9377, -0.3016, 0.1723, -0.8848, -0.3687, -0.285, -0.8549, -0.2463, -0.4566, -0.8549, -0.2463, -0.4566, -0.8833, -0.3546, -0.3068, 0.0, -1.0, -5.481e-10, 0.0, -1.0, -5.619e-10, 0.0, -1.0, 0.0, 0.0, -1.0, 0.0, 0.0, -1.0, 0.0, 0.9583, -0.2095, -0.1943, 0.9357, -0.184, -0.3009, 0.9357, -0.184, -0.3009, 0.9592, -0.2108, -0.1884, 0.9581, 0.2121, -0.1924, 0.9338, 0.1871, -0.305, 0.9338, 0.1871, -0.305, 0.96, 0.2147, -0.1798, -0.9194, 0.3932, -0.000541, -0.9187, 0.3948, 0.007758, -0.8249, 0.51, 0.2436, -0.8913, 0.4355, 0.1264, -0.8994, 0.3141, -0.3039, -0.8998, 0.3147, -0.3021, -0.9187, 0.3948, 0.007758, -0.9194, 0.3932, -0.000541, -0.8231, 0.232, -0.5183, -0.8231, 0.232, -0.5183, -0.8998, 0.3147, -0.3021, -0.8994, 0.3141, -0.3039, 0.2064, 0.9775, 0.04383, 0.2071, 0.9783, 0.0005214, -0.02112, 0.9997, 0.009233, 0.00339, 0.9979, 0.06496, 0.004925, 0.2, -0.9798, -0.2834, 0.1709, -0.9437, -0.2789, 0.2764, -0.9197, -0.0122, 0.3071, -0.9516, -0.8904, 0.455, 0.01224, -0.8904, 0.455, 0.01224, -0.8913, 0.4312, -0.1402, -0.886, 0.4194, -0.1977, -0.886, 0.4194, -0.1977, -0.8913, 0.4312, -0.1402, -0.8415, 0.3648, -0.3985, -0.8415, 0.3648, -0.3985, 0.8795, 0.454, -0.1429, 0.8855, 0.4582, -0.07749, 0.8849, 0.4603, 0.0716, 0.8849, 0.4603, 0.0716, 0.8392, 0.4299, -0.333, 0.8392, 0.4299, -0.333, 0.8855, 0.4582, -0.07749, 0.8795, 0.454, -0.1429, 0.4467, 0.5005, 0.7415, 0.4467, 0.5005, 0.7415, 0.002429, 0.5778, 0.8161, -0.04683, 0.579, 0.814, 0.0, -1.0, 2.713e-09, 0.0, -1.0, 0.0, 0.0, -1.0, 4.046e-10, 0.002517, -0.01744, 0.9998, -0.2139, -0.01302, 0.9768, -0.2139, -0.01302, 0.9768, -0.002529, -0.01735, 0.9998, -0.003723, 0.5649, 0.8251, -0.2053, 0.5483, 0.8107, -0.2053, 0.5483, 0.8107, 0.0032, 0.5651, 0.825, -0.2331, 0.9707, 0.05822, -0.1971, 0.9478, 0.2505, 0.001017, 0.9673, 0.2537, 0.00339, 0.9979, 0.06496, 0.00339, 0.9979, 0.06496, -0.02112, 0.9997, 0.009233, -0.2396, 0.9707, 0.01715, -0.2331, 0.9707, 0.05822, 0.002429, 0.5778, 0.8161, -0.4762, 0.5255, 0.705, -0.4762, 0.5255, 0.705, -0.04683, 0.579, 0.814, 1.071e-07, 1.0, 1.042e-06, 6.108e-09, 1.0, 5.772e-07, -1.809e-07, 1.0, 4.986e-07, -8.291e-08, 1.0, 7.883e-07, -2.739e-07, 1.0, 2.07e-07, -4.717e-07, 1.0, 2.419e-07, -3.763e-07, 1.0, 3.823e-07, -1.809e-07, 1.0, 4.986e-07, 6.108e-09, 1.0, 5.772e-07, -8.171e-08, 1.0, 1.732e-07, -2.739e-07, 1.0, 2.07e-07, -1.809e-07, 1.0, 4.986e-07, 0.2679, -0.02625, -0.9631, -0.003171, -0.02203, -0.9998, 0.003147, -0.02215, -0.9997, 0.2679, -0.02625, -0.9631, 0.2842, 0.07376, -0.9559, 0.005197, 0.06843, -0.9976, 0.004925, 0.2, -0.9798, 0.2821, 0.192, -0.94, 0.2821, 0.192, -0.94, 0.004925, 0.2, -0.9798, -0.0122, 0.3071, -0.9516, 0.2755, 0.3151, -0.9082, -2.724e-07, 1.0, 5.354e-07, -8.291e-08, 1.0, 7.883e-07, -1.809e-07, 1.0, 4.986e-07, -3.763e-07, 1.0, 3.823e-07, -0.9794, 0.1371, -0.1484, -0.995, 0.09736, 0.02345, -0.995, 0.09735, 0.02345, -0.9794, 0.1371, -0.1484, 0.9794, 0.1371, -0.1484, 0.995, 0.09735, 0.02345, 0.995, 0.09736, 0.02345, 0.9794, 0.1371, -0.1484, -0.2224, -0.124, 0.967, -9.881e-09, -0.1272, 0.9919, -9.582e-09, -0.1272, 0.9919, -0.2224, -0.124, 0.967, -3.817e-08, 0.3376, -0.9413, -3.92e-08, 0.3376, -0.9413, -0.1929, 0.3312, -0.9236, -0.1929, 0.3312, -0.9236, 0.1929, 0.3312, -0.9236, -3.92e-08, 0.3376, -0.9413, -3.817e-08, 0.3376, -0.9413, 0.1929, 0.3312, -0.9236, -9.582e-09, -0.1272, 0.9919, -9.881e-09, -0.1272, 0.9919, 0.2224, -0.124, 0.967, 0.2224, -0.124, 0.967, -0.995, 0.09735, 0.02345, -0.995, 0.09736, 0.02345, -0.9784, 0.05332, 0.1995, -0.9784, 0.05332, 0.1995, 0.995, 0.09736, 0.02345, 0.995, 0.09735, 0.02345, 0.9784, 0.05332, 0.1995, 0.9784, 0.05332, 0.1995, -0.1841, 0.04079, 0.9821, -1.471e-08, 0.03038, 0.9995, 3.861e-08, 0.07752, 0.997, -0.1723, 0.07636, 0.9821, -0.9775, -0.208, -0.03638, -0.6241, -0.7285, -0.2823, -0.5201, -0.798, -0.3045, -0.9456, -0.3047, -0.1138, -0.9512, -0.06088, 0.3025, -0.7425, -0.4901, 0.4567, -0.7075, -0.5334, 0.4636, -0.9577, -0.02957, 0.2861, 0.6241, -0.7285, -0.2824, 0.9775, -0.208, -0.03638, 0.9456, -0.3047, -0.1138, 0.5201, -0.798, -0.3045, 0.7425, -0.4901, 0.4567, 0.9512, -0.06088, 0.3025, 0.9577, -0.02957, 0.2861, 0.7075, -0.5334, 0.4636, -0.7425, -0.4901, 0.4567, -7e-08, -0.8948, 0.4465, -7.455e-08, -0.8948, 0.4465, -0.7075, -0.5334, 0.4636, 0.9577, -0.02957, 0.2861, 0.9512, -0.06088, 0.3025, 0.9715, 0.09771, 0.216, 0.9715, 0.09771, 0.216, -0.9715, 0.09771, 0.216, -0.9512, -0.06088, 0.3025, -0.9577, -0.02957, 0.2861, -0.9715, 0.09771, 0.216, -0.9775, -0.208, -0.03638, -0.9456, -0.3047, -0.1138, -0.9825, 0.06774, 0.1737, -0.9825, 0.06774, 0.1737, -0.5201, -0.798, -0.3045, -0.6241, -0.7285, -0.2823, 4.753e-09, -0.9394, -0.3428, 4.911e-09, -0.9394, -0.3428, 0.9825, 0.06774, 0.1737, 0.9456, -0.3047, -0.1138, 0.9775, -0.208, -0.03638, 0.9825, 0.06774, 0.1737, -0.5053, -0.1825, -0.8434, -0.5232, -0.02473, -0.8519, -0.2769, -0.01614, -0.9608, -0.2528, -0.179, -0.9508, -0.04929, -0.9279, -0.3696, -0.08386, -0.9129, -0.3995, -0.08941, -0.9801, -0.177, -0.06033, -0.9841, -0.1668, 0.9811, -0.1834, -0.06207, 0.9633, -0.259, -0.07052, 0.9633, -0.259, -0.07052, 0.9803, -0.1401, -0.139, -0.5232, -0.02473, -0.8519, -0.5279, 0.09393, -0.8441, -0.2416, 0.1037, -0.9648, -0.2769, -0.01614, -0.9608, -0.2988, 0.7471, -0.5938, -0.2988, 0.7471, -0.5938, -0.2988, 0.7471, -0.5938, -0.1592, 0.8035, -0.5737, -0.1906, 0.7925, -0.5793, 0.9926, 0.1125, -0.04554, 0.9811, -0.1834, -0.06207, 0.9803, -0.1401, -0.139, 0.983, 0.09934, -0.1543, -0.9803, -0.1401, -0.139, -0.9811, -0.1834, -0.06207, -0.9925, 0.1134, -0.04534, -0.983, 0.1001, -0.1539, 0.5279, 0.09393, -0.8441, 0.5232, -0.02473, -0.8519, 0.2769, -0.01614, -0.9608, 0.2417, 0.1037, -0.9648, 0.5232, -0.02473, -0.8519, 0.5053, -0.1825, -0.8434, 0.2528, -0.179, -0.9508, 0.2769, -0.01614, -0.9608, 0.08941, -0.9801, -0.177, 0.08386, -0.9129, -0.3995, 0.04929, -0.9279, -0.3696, 0.06033, -0.9841, -0.1668, -1.229e-07, 0.6249, 0.7807, -1.323e-07, 0.6249, 0.7807, -0.2221, 0.5892, 0.7769, -0.2193, 0.5961, 0.7724, -0.08676, 0.9962, 7.602e-05, -0.08064, 0.9967, 6.94e-05, 0.0, 1.0, 0.0, 0.0, 1.0, 0.0, -1.199e-08, 0.8317, -0.5552, -1.459e-08, 0.8317, -0.5552, -0.1906, 0.7925, -0.5793, -0.1592, 0.8035, -0.5737, 9.846e-09, 0.1052, -0.9945, -7.336e-07, -0.009039, -1.0, -0.2769, -0.01614, -0.9608, -0.2416, 0.1037, -0.9648, -7.336e-07, -0.009039, -1.0, 3.3e-08, -0.1704, -0.9854, -0.2528, -0.179, -0.9508, -0.2769, -0.01614, -0.9608, 0.0, -0.9875, -0.1574, 1.007e-05, -0.907, -0.4211, -0.04929, -0.9279, -0.3696, -0.06033, -0.9841, -0.1668, -1.024e-08, 0.5954, 0.8034, -2.524e-08, 0.5954, 0.8034, -0.2566, 0.5755, 0.7765, -0.2566, 0.5755, 0.7765, -0.9633, -0.259, -0.07052, -0.9633, -0.259, -0.07052, -0.9811, -0.1834, -0.06207, -0.9803, -0.1401, -0.139, 0.2988, 0.7471, -0.5938, 0.2988, 0.7471, -0.5938, 0.2988, 0.7471, -0.5938, 0.1906, 0.7925, -0.5793, 0.1592, 0.8035, -0.5737, -0.1926, -0.8267, 0.5286, -0.1926, -0.8267, 0.5286, -0.1459, -0.8493, 0.5074, -0.1539, -0.8456, 0.5111, -0.6753, -0.3781, 0.6332, -0.6753, -0.3781, 0.6332, -0.6753, -0.3781, 0.6332, -0.6753, -0.3781, 0.6332, -0.1539, -0.8456, 0.5111, -0.1459, -0.8493, 0.5074, 0.0, -0.8758, 0.4827, -9.238e-09, -0.8758, 0.4827, -0.7587, 0.2677, 0.5939, -0.7587, 0.2677, 0.5939, -0.7803, 0.1507, 0.607, -0.7823, 0.1348, 0.6081, 0.6911, -0.3723, 0.6194, 0.6911, -0.3723, 0.6194, 0.6911, -0.3723, 0.6194, 0.6911, -0.3723, 0.6194, 0.1738, -0.843, 0.5091, 0.1738, -0.843, 0.5091, 0.1413, -0.8553, 0.4984, 0.1355, -0.8575, 0.4964, 0.7587, 0.2677, 0.5939, 0.7587, 0.2677, 0.5939, 0.783, 0.1328, 0.6077, 0.7809, 0.1487, 0.6067, -0.7823, 0.1348, 0.6081, -0.7803, 0.1507, 0.607, -0.7891, -0.09854, 0.6063, -0.7891, -0.09854, 0.6063, 0.7809, 0.1487, 0.6067, 0.783, 0.1328, 0.6077, 0.7896, -0.107, 0.6042, 0.7896, -0.107, 0.6042, -0.6401, 0.5676, 0.5178, -0.6401, 0.5676, 0.5178, -0.7028, 0.6932, 0.1596, -0.7033, 0.6992, 0.1283, 0.6362, 0.5756, 0.5137, 0.6362, 0.5756, 0.5137, 0.7001, 0.7027, 0.1267, 0.6994, 0.697, 0.158, -0.6956, 0.7179, -0.02698, -0.6956, 0.7179, -0.02698, -0.7033, 0.6992, 0.1283, -0.7028, 0.6932, 0.1596, 0.6936, 0.7199, -0.02545, 0.6936, 0.7199, -0.02545, 0.6994, 0.697, 0.158, 0.7001, 0.7027, 0.1267, -0.0331, -0.2623, 0.9644, -0.0331, -0.2623, 0.9644, -0.01908, -0.2513, 0.9677, -0.02219, -0.2537, 0.967, -0.1472, 0.9891, 0.0001517, -0.1472, 0.9891, 0.0001517, -0.08064, 0.9967, 6.94e-05, -0.08676, 0.9962, 7.602e-05, -0.9464, -0.3224, -0.02238, -0.9735, -0.2285, 0.009262, -0.9811, -0.1834, -0.06207, -0.9464, -0.3224, -0.02238, -0.9925, 0.1134, -0.04534, -0.9811, -0.1834, -0.06207, -0.9735, -0.2285, 0.009262, -0.9974, 0.01945, 0.0699, 0.9592, 0.2826, 0.00187, 0.9926, 0.1125, -0.04554, 0.983, 0.09934, -0.1543, 0.9328, 0.351, -0.08174, -0.188, -0.643, 0.7424, -0.188, -0.643, 0.7424, -0.188, -0.643, 0.7424, -0.188, -0.643, 0.7424, 0.0, 0.4418, 0.8971, 0.0, 0.4418, 0.8971, 0.0, 0.4418, 0.8971, 0.0, 0.4418, 0.8971, -0.2265, 0.5781, 0.7839, -0.2265, 0.5781, 0.7839, -0.2193, 0.5961, 0.7724, -0.2221, 0.5892, 0.7769, -0.9585, 0.2851, 0.001228, -0.9925, 0.1134, -0.04534, -0.9974, 0.01945, 0.0699, -0.9725, 0.2194, 0.07805, -0.983, 0.1001, -0.1539, -0.9925, 0.1134, -0.04534, -0.9585, 0.2851, 0.001228, -0.9325, 0.352, -0.08095, 0.9974, 0.01903, 0.07008, 0.9926, 0.1125, -0.04554, 0.9592, 0.2826, 0.00187, 0.9731, 0.2165, 0.07869, 0.9735, -0.2285, 0.009263, 0.9811, -0.1834, -0.06207, 0.9926, 0.1125, -0.04554, 0.9974, 0.01903, 0.07008, 0.03241, -0.262, 0.9645, 0.03241, -0.262, 0.9645, 0.02209, -0.2537, 0.967, 0.0195, -0.2517, 0.9676, 0.0, 0.4418, 0.8971, 0.0, 0.4418, 0.8971, 0.0, 0.4418, 0.8971, 0.0, 0.4418, 0.8971, 0.1874, -0.6441, 0.7416, 0.1874, -0.6441, 0.7416, 0.1874, -0.6441, 0.7416, 0.1874, -0.6441, 0.7416, 0.2263, 0.5791, 0.7832, 0.2263, 0.5791, 0.7832, 0.222, 0.5899, 0.7764, 0.2192, 0.5966, 0.772, 0.1481, 0.989, 0.0004587, 0.1481, 0.989, 0.0004587, 0.08728, 0.9962, 0.0002329, 0.08061, 0.9967, 0.0002081, -0.02219, -0.2537, 0.967, -0.01908, -0.2513, 0.9677, 1.265e-09, -0.2445, 0.9696, 1.186e-09, -0.2445, 0.9696, 0.9464, -0.3224, -0.02238, 0.9464, -0.3224, -0.02238, 0.9811, -0.1834, -0.06207, 0.9735, -0.2285, 0.009263, 0.04929, -0.9279, -0.3696, 0.08386, -0.9129, -0.3995, 0.06634, -0.7117, -0.6993, 0.01687, -0.6885, -0.725, 1.007e-05, -0.907, -0.4211, -2.008e-08, -0.6498, -0.7601, -0.01687, -0.6885, -0.725, -0.04929, -0.9279, -0.3696, -0.01687, -0.6885, -0.725, -0.06634, -0.7117, -0.6993, -0.08386, -0.9129, -0.3995, -0.04929, -0.9279, -0.3696, 0.2566, 0.5755, 0.7765, -2.524e-08, 0.5954, 0.8034, -1.024e-08, 0.5954, 0.8034, 0.2566, 0.5755, 0.7765, 0.222, 0.5899, 0.7764, -1.323e-07, 0.6249, 0.7807, -1.229e-07, 0.6249, 0.7807, 0.2192, 0.5966, 0.772, 0.0, 1.0, 0.0, 0.0, 1.0, 0.0, 0.08061, 0.9967, 0.0002081, 0.08728, 0.9962, 0.0002329, 0.1906, 0.7925, -0.5793, -1.459e-08, 0.8317, -0.5552, -1.199e-08, 0.8317, -0.5552, 0.1592, 0.8035, -0.5737, 0.2769, -0.01614, -0.9608, -7.336e-07, -0.009039, -1.0, 9.846e-09, 0.1052, -0.9945, 0.2417, 0.1037, -0.9648, 0.2528, -0.179, -0.9508, 3.3e-08, -0.1704, -0.9854, -7.336e-07, -0.009039, -1.0, 0.2769, -0.01614, -0.9608, 0.04929, -0.9279, -0.3696, 1.007e-05, -0.907, -0.4211, 0.0, -0.9875, -0.1574, 0.06033, -0.9841, -0.1668, 0.01687, -0.6885, -0.725, -2.008e-08, -0.6498, -0.7601, 1.007e-05, -0.907, -0.4211, 0.04929, -0.9279, -0.3696, -9.238e-09, -0.8758, 0.4827, 0.0, -0.8758, 0.4827, 0.1355, -0.8575, 0.4964, 0.1413, -0.8553, 0.4984, 1.186e-09, -0.2445, 0.9696, 1.265e-09, -0.2445, 0.9696, 0.0195, -0.2517, 0.9676, 0.02209, -0.2537, 0.967, 4.911e-09, -0.9394, -0.3428, 4.753e-09, -0.9394, -0.3428, 0.6241, -0.7285, -0.2824, 0.5201, -0.798, -0.3045, -7.455e-08, -0.8948, 0.4465, -7e-08, -0.8948, 0.4465, 0.7425, -0.4901, 0.4567, 0.7075, -0.5334, 0.4636, 3.861e-08, 0.07752, 0.997, -1.471e-08, 0.03038, 0.9995, 0.1841, 0.04074, 0.9821, 0.1723, 0.07636, 0.9821, 0.9722, 0.2331, 0.02109, 0.9722, 0.2331, 0.02109, 0.9722, 0.2331, 0.02109, 0.9722, 0.2331, 0.02109, -0.9722, 0.2331, 0.02109, -0.9722, 0.2331, 0.02109, -0.9722, 0.2331, 0.02109, -0.9722, 0.2331, 0.02109, -0.1841, 0.04079, 0.9821, -0.2191, -0.06997, 0.9732, -7.747e-08, -0.07172, 0.9974, -1.471e-08, 0.03038, 0.9995, 0.1841, 0.04074, 0.9821, -1.471e-08, 0.03038, 0.9995, -7.747e-08, -0.07172, 0.9974, 0.2191, -0.06997, 0.9732, -0.6775, 3.757e-07, 0.7355, -0.6775, 0.0, 0.7355, -0.6775, 3.067e-07, 0.7355, 0.0, 1.0, -3.929e-06, 0.0, 1.0, -3.929e-06, 0.0, 1.0, -3.929e-06, 0.0, 1.0, -3.929e-06, 0.6775, 0.0, -0.7355, 0.6775, -1.409e-07, -0.7355, 0.6775, -1.15e-07, -0.7355, 0.0, -1.0, 0.0, 0.0, -1.0, 0.0, 0.0, -1.0, 0.0, 0.0, -1.0, 0.0, -0.7507, -0.2302, -0.6192, -0.7507, -0.2302, -0.6192, -0.7507, -0.2302, -0.6192, -0.7507, -0.2302, -0.6192, 0.7715, 0.0, 0.6363, 0.7715, 0.0, 0.6363, 0.7715, 0.0, 0.6363, 0.7715, 0.0, 0.6363, -0.5467, 0.7055, -0.4509, -0.5467, 0.7055, -0.4509, -0.5467, 0.7055, -0.4509, -0.5467, 0.7055, -0.4509, 0.6775, -1.409e-07, -0.7355, 0.6775, -2.09e-07, -0.7355, 0.6775, -2.09e-07, -0.7355, 0.6775, -1.15e-07, -0.7355, 0.6775, 1.879e-07, 0.7355, 0.6775, 2.787e-07, 0.7355, 0.6775, 2.787e-07, 0.7355, 0.6775, 1.534e-07, 0.7355, 0.0, 1.0, 3.929e-06, 0.0, 1.0, 3.929e-06, 0.0, 1.0, 3.929e-06, 0.0, 1.0, 3.929e-06, -0.6775, 0.0, -0.7355, -0.6775, -2.3e-07, -0.7355, -0.6775, -2.818e-07, -0.7355, 0.0, -1.0, 0.0, 0.0, -1.0, 0.0, 0.0, -1.0, 0.0, 0.0, -1.0, 0.0, 0.7507, -0.2302, -0.6192, 0.7507, -0.2302, -0.6192, 0.7507, -0.2302, -0.6192, 0.7507, -0.2302, -0.6192, -0.7715, 0.0, 0.6363, -0.7715, 0.0, 0.6363, -0.7715, 0.0, 0.6363, -0.7715, 0.0, 0.6363, 0.5467, 0.7055, -0.4509, 0.5467, 0.7055, -0.4509, 0.5467, 0.7055, -0.4509, 0.5467, 0.7055, -0.4509, -0.6775, -2.818e-07, -0.7355, -0.6775, -2.3e-07, -0.7355, -0.6775, -4.18e-07, -0.7355, -0.6775, -4.18e-07, -0.7355, -0.6775, 3.757e-07, 0.7355, -0.6775, 3.067e-07, 0.7355, -0.6775, 5.574e-07, 0.7355, -0.6775, 5.574e-07, 0.7355, 0.6775, 1.879e-07, 0.7355, 0.6775, 1.534e-07, 0.7355, 0.6776, 0.0, 0.7355])] * 3)])
arm_armature = bpy.data.armatures.new('Armature')  # bones are not reproduced

# ---- objects
ob_light = bpy.data.objects.new('Light', light_light)
ob_camera = bpy.data.objects.new('Camera', cam_camera)
ob_sm_basecharacter = bpy.data.objects.new('SM_Basecharacter', me_mesh)
ob_basebody_rig = bpy.data.objects.new('BaseBody_Rig', arm_armature)

# ---- transforms, parenting, visibility, modifiers, constraints
ob_light.location = (4.076, 1.005, 5.904)
ob_light.rotation_euler = (0.6503, 0.05522, 1.866)
ob_light.lock_rotations_4d = False
ob_light.empty_display_type = 'ARROWS'
ob_light.color = (0.0, 0.0, 0.0, 0.0)
ob_light.lineart.crease_threshold = 0.0
ob_camera.location = (7.359, -6.926, 4.958)
ob_camera.rotation_euler = (1.109, 0.0, 0.8149)
ob_camera.lock_rotations_4d = False
ob_camera.empty_display_type = 'ARROWS'
ob_camera.color = (0.0, 0.0, 0.0, 0.0)
ob_camera.display_type = 'WIRE'
ob_camera.lineart.crease_threshold = 0.0
ob_sm_basecharacter.parent = ob_basebody_rig
ob_sm_basecharacter.matrix_parent_inverse = Matrix(((4.601, -0.0, 0.0, -0.0), (-0.0, 4.601, -0.0, 0.0), (0.0, -0.0, 4.601, -0.0), (-0.0, 0.0, -0.0, 1.0)))
ob_sm_basecharacter.location = (-5.218e-08, -0.02305, 0.0002535)
ob_sm_basecharacter.rotation_euler = (1.571, -0.0, 0.0)
ob_sm_basecharacter.scale = (0.003161, 0.003161, 0.003161)
ob_sm_basecharacter.color = (0.8, 0.8, 0.8, 1.0)
_vg = ob_sm_basecharacter.vertex_groups.new(name='Body')
_vg.add([0, 1, 2, 3, 4, 5, 6, 7, 8, 9, 10, 11, 12, 13, 14, 15, 16, 17, 18, 19, 20, 21, 22, 23, 24, 25, 26, 27, 28, 29, 30, 31, 32, 33, 34, 35, 36, 37, 38, 39, 40, 41, 42, 43, 44, 45, 46, 47, 48, 49, 50, 51, 52, 53, 54, 55, 56, 57, 58, 59, 60, 61, 62, 63, 64, 65, 66, 67, 68, 69, 70, 71, 72, 73, 74, 75, 76, 77, 78, 79, 80, 81, 82, 83, 84, 85, 86, 87, 88, 89, 90, 91, 92, 93, 94, 95, 96, 97, 98, 99, 100, 101, 102, 103, 104, 105, 106, 107, 108, 109, 110, 111, 112, 113, 114, 115, 116, 117, 118, 119, 120, 259, 260, 261, 262, 263, 264, 265, 266, 267, 268, 269, 270, 271, 272, 273, 274], 1.0, 'REPLACE')
_vg = ob_sm_basecharacter.vertex_groups.new(name='Head')
_vg.add([275, 276, 277, 278, 279, 280, 281, 282, 283, 284, 285, 286, 287, 288, 289, 290, 291, 292, 293, 294, 295, 296, 297, 298, 299, 300, 301, 302, 303, 304, 305, 306, 307, 308, 309, 310, 311, 312, 313, 314, 315, 316, 317, 318, 319, 320, 321, 322, 323, 324, 325, 326, 327, 328, 329, 330, 331, 332, 333, 334, 335, 336, 337, 338, 339, 340, 341, 342, 343, 344, 345, 346, 347, 348, 349, 350, 351, 352, 353, 354, 355, 356, 357, 358, 359, 360, 361, 362, 363, 364, 365, 366, 367, 368, 369, 370, 371, 372, 373, 374, 375, 376, 377, 378, 379, 380, 381, 382, 383], 1.0, 'REPLACE')
_vg = ob_sm_basecharacter.vertex_groups.new(name='UpperArm.R')
_vg = ob_sm_basecharacter.vertex_groups.new(name='LowerArm.R')
_vg = ob_sm_basecharacter.vertex_groups.new(name='Hand.R')
_vg.add([143, 144, 145, 146, 147, 148, 149, 150, 151, 152, 153, 154, 155, 156, 157, 158, 159, 160, 161, 162, 163, 164], 1.0, 'REPLACE')
_vg = ob_sm_basecharacter.vertex_groups.new(name='UpperLeg.R')
_vg = ob_sm_basecharacter.vertex_groups.new(name='LowerLeg.R')
_vg = ob_sm_basecharacter.vertex_groups.new(name='Foot.R')
_vg.add([212, 213, 214, 215, 216, 217, 218, 219, 220, 221, 222, 223, 224, 225, 226, 227, 228, 229, 230, 231, 232, 233, 234, 235, 236, 237, 238, 239, 240, 241, 242, 243, 244, 245, 246, 247, 248, 249, 250, 251, 252, 253, 254, 255, 256, 257, 258], 1.0, 'REPLACE')
_vg = ob_sm_basecharacter.vertex_groups.new(name='UpperLeg.L')
_vg = ob_sm_basecharacter.vertex_groups.new(name='LowerLeg.L')
_vg = ob_sm_basecharacter.vertex_groups.new(name='Foot.L')
_vg.add([165, 166, 167, 168, 169, 170, 171, 172, 173, 174, 175, 176, 177, 178, 179, 180, 181, 182, 183, 184, 185, 186, 187, 188, 189, 190, 191, 192, 193, 194, 195, 196, 197, 198, 199, 200, 201, 202, 203, 204, 205, 206, 207, 208, 209, 210, 211], 1.0, 'REPLACE')
_vg = ob_sm_basecharacter.vertex_groups.new(name='UpperArm.L')
_vg = ob_sm_basecharacter.vertex_groups.new(name='LowerArm.L')
_vg = ob_sm_basecharacter.vertex_groups.new(name='Hand.L')
_vg.add([121, 122, 123, 124, 125, 126, 127, 128, 129, 130, 131, 132, 133, 134, 135, 136, 137, 138, 139, 140, 141, 142], 1.0, 'REPLACE')
_vg = ob_sm_basecharacter.vertex_groups.new(name='LegIK.R')
_vg = ob_sm_basecharacter.vertex_groups.new(name='Knee.R')
for _i, _w in zip([165, 166, 167, 168, 169, 170, 171, 172, 173, 174, 175, 176, 177, 178, 179, 180, 181, 182, 183, 184, 185, 186, 187, 188, 189, 190, 191, 192, 193, 194, 195, 196, 197, 198, 199, 200, 201, 202, 203, 204, 205, 206, 207, 208, 209, 210, 211, 212, 213, 214, 215, 216, 217, 218, 219, 220, 221, 222, 223, 224, 225, 226, 227, 228, 229, 230, 231, 232, 233, 234, 235, 236, 237, 238, 239, 240, 241, 242, 243, 244, 245, 246, 247, 248, 249, 250, 251, 252, 253, 254, 255, 256, 257, 258], [0.0, 0.0, 0.0, 0.0, 0.0, 0.0, 0.0, 0.0, 0.0, 0.0, 0.0, 0.0, 0.0, 0.0, 0.0, 0.0, 0.0, 0.0, 0.0, 0.0, 0.0, 0.0, 0.0, 0.0, 0.0, 0.0, 0.0, 0.0, 0.0, 0.0, 0.0, 0.0, 0.0, 0.0, 0.0, 0.0, 0.0, 0.0, 0.0, 0.0, 0.0, 0.0, 0.0, 0.0, 0.0, 0.0, 0.0, 0.0, 0.0, 0.0, 0.0, 0.0, 0.0, 0.0, 0.0, 0.0, 0.0, 0.0, 0.0, 0.0, 0.0, 0.0, 0.0, 0.0, 0.0, 0.0, 0.0, 0.0, 0.0, 0.0, 0.0, 0.0, 0.0, 0.0, 0.0, 0.0, 0.0, 0.0, 0.0, 0.0, 0.0, 0.0, 0.0, 0.0, 0.0, 0.0, 0.0, 0.0, 0.0, 0.0, 0.0, 0.0, 0.0, 0.0]): _vg.add([_i], _w, 'REPLACE')
_vg = ob_sm_basecharacter.vertex_groups.new(name='LegIK.L')
_vg = ob_sm_basecharacter.vertex_groups.new(name='Knee.L')
for _i, _w in zip([165, 166, 167, 168, 169, 170, 171, 172, 173, 174, 175, 176, 177, 178, 179, 180, 181, 182, 183, 184, 185, 186, 187, 188, 189, 190, 191, 192, 193, 194, 195, 196, 197, 198, 199, 200, 201, 202, 203, 204, 205, 206, 207, 208, 209, 210, 211], [0.0, 0.0, 0.0, 0.0, 0.0, 0.0, 0.0, 0.0, 0.0, 0.0, 0.0, 0.0, 0.0, 0.0, 0.0, 0.0, 0.0, 0.0, 0.0, 0.0, 0.0, 0.0, 0.0, 0.0, 0.0, 0.0, 0.0, 0.0, 0.0, 0.0, 0.0, 0.0, 0.0, 0.0, 0.0, 0.0, 0.0, 0.0, 0.0, 0.0, 0.0, 0.0, 0.0, 0.0, 0.0, 0.0, 0.0]): _vg.add([_i], _w, 'REPLACE')
_m = ob_sm_basecharacter.modifiers.new('Armature', 'ARMATURE')
_m.object = ob_basebody_rig
ob_basebody_rig.location = (0.0, 0.0, 0.0)
ob_basebody_rig.scale = (0.2174, 0.2174, 0.2174)
ob_basebody_rig.show_in_front = True

# ---- collection membership
col_collection.objects.link(ob_light)
col_collection.objects.link(ob_camera)
col_collection.objects.link(ob_sm_basecharacter)
col_collection.objects.link(ob_basebody_rig)

# ---- scene / render settings (as saved in the file)
scene.camera = ob_camera
scene.frame_start = 0; scene.frame_end = 40; scene.frame_set(24)
scene.render.engine = 'BLENDER_EEVEE_NEXT'
bpy.context.view_layer.update()
